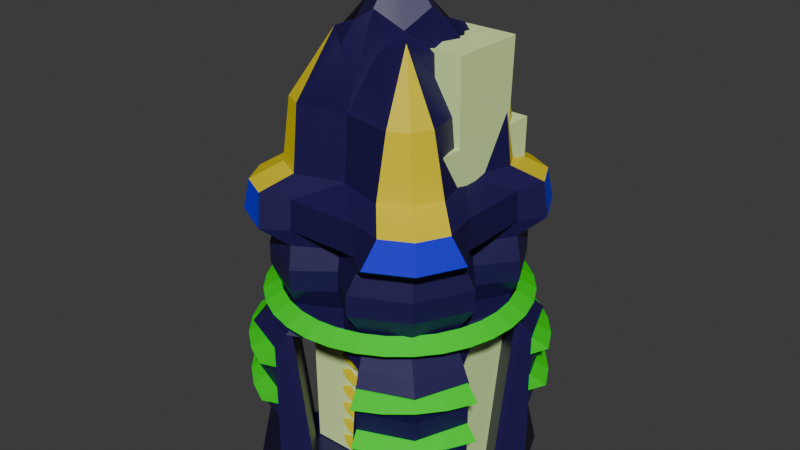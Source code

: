 # Source: tower_1.blend  (saved by Blender 4.2.66; exported with 4.5.12 LTS)
import bpy
from mathutils import Matrix  # noqa: F401  (used for matrix-valued properties, if any)

bpy.ops.wm.read_factory_settings(use_empty=True)
scene = bpy.context.scene
scene.name = 'c_claidheamohmor'

# ---- collections
col_collection = bpy.data.collections.new('Collection'); scene.collection.children.link(col_collection)

# ---- materials (node trees are filled in below, after node groups)
mat_glow_inner = bpy.data.materials.new('glow_inner')
mat_glow_inner.use_transparent_shadow = False
mat_glow_inner.diffuse_color = (0.8878, 0.8878, 0.8878, 1.0)
mat_blue_test = bpy.data.materials.new('blue_test')
mat_blue_test.use_transparent_shadow = False
mat_blue = bpy.data.materials.new('blue')
mat_blue.use_transparent_shadow = False
mat_c_frying_pan_gold = bpy.data.materials.new('c_frying_pan_gold')
mat_c_frying_pan_gold.use_transparent_shadow = False
mat_black = bpy.data.materials.new('black')
mat_crystal_ball_glass = bpy.data.materials.new('crystal_ball_glass')
mat_crystal_ball_glass.use_transparent_shadow = False
mat_moon_gravel_crystal = bpy.data.materials.new('moon_gravel_crystal')
mat_urban_skybuilding005 = bpy.data.materials.new('urban_skybuilding005')
mat_urban_skybuilding005.diffuse_color = (0.7527, 0.9678, 0.4131, 1.0)

# ---- material node trees
mat_blue_test.use_nodes = True; mat_blue_test.node_tree.nodes.clear()
_N = mat_blue_test.node_tree.nodes; _L = mat_blue_test.node_tree.links
n0 = _N.new('ShaderNodeBsdfPrincipled'); n0.name = 'Principled BSDF'; n0.location = (10, 300)
n1 = _N.new('ShaderNodeOutputMaterial'); n1.name = 'Material Output'; n1.location = (300, 300)
_L.new(n0.outputs[0], n1.inputs[0])
n1.is_active_output = True
mat_blue.use_nodes = True; mat_blue.node_tree.nodes.clear()
_N = mat_blue.node_tree.nodes; _L = mat_blue.node_tree.links
n0 = _N.new('ShaderNodeBsdfPrincipled'); n0.name = 'Principled BSDF'; n0.location = (10, 300)
n0.inputs[0].default_value = (0.01191, 0.006285, 0.8001, 1.0)
n1 = _N.new('ShaderNodeOutputMaterial'); n1.name = 'Material Output'; n1.location = (300, 300)
_L.new(n0.outputs[0], n1.inputs[0])
n1.is_active_output = True
mat_c_frying_pan_gold.use_nodes = True; mat_c_frying_pan_gold.node_tree.nodes.clear()
_N = mat_c_frying_pan_gold.node_tree.nodes; _L = mat_c_frying_pan_gold.node_tree.links
n0 = _N.new('ShaderNodeBsdfPrincipled'); n0.name = 'Principled BSDF'; n0.location = (10, 300)
n0.inputs[0].default_value = (0.8004, 0.6354, 0.0, 1.0)
n1 = _N.new('ShaderNodeOutputMaterial'); n1.name = 'Material Output'; n1.location = (300, 300)
_L.new(n0.outputs[0], n1.inputs[0])
n1.is_active_output = True
mat_black.use_nodes = True; mat_black.node_tree.nodes.clear()
_N = mat_black.node_tree.nodes; _L = mat_black.node_tree.links
n0 = _N.new('ShaderNodeBsdfPrincipled'); n0.name = 'Principled BSDF'; n0.location = (10, 300)
n0.inputs[0].default_value = (0.0, 0.0, 0.0, 1.0)
n1 = _N.new('ShaderNodeOutputMaterial'); n1.name = 'Material Output'; n1.location = (300, 300)
_L.new(n0.outputs[0], n1.inputs[0])
n1.is_active_output = True
mat_crystal_ball_glass.use_nodes = True; mat_crystal_ball_glass.node_tree.nodes.clear()
_N = mat_crystal_ball_glass.node_tree.nodes; _L = mat_crystal_ball_glass.node_tree.links
n0 = _N.new('ShaderNodeBsdfPrincipled'); n0.name = 'Principled BSDF'; n0.location = (10, 300)
n0.inputs[0].default_value = (0.00152, 0.8005, 0.002361, 1.0)
n1 = _N.new('ShaderNodeOutputMaterial'); n1.name = 'Material Output'; n1.location = (300, 300)
_L.new(n0.outputs[0], n1.inputs[0])
n1.is_active_output = True
mat_moon_gravel_crystal.use_nodes = True; mat_moon_gravel_crystal.node_tree.nodes.clear()
_N = mat_moon_gravel_crystal.node_tree.nodes; _L = mat_moon_gravel_crystal.node_tree.links
n0 = _N.new('ShaderNodeBsdfPrincipled'); n0.name = 'Principled BSDF'; n0.location = (10, 300)
n0.inputs[0].default_value = (0.01188, 0.005112, 0.07958, 1.0)
n1 = _N.new('ShaderNodeOutputMaterial'); n1.name = 'Material Output'; n1.location = (300, 300)
_L.new(n0.outputs[0], n1.inputs[0])
n1.is_active_output = True

# ---- world
world_world = bpy.data.worlds.new('World'); scene.world = world_world
world_world.use_nodes = True; world_world.node_tree.nodes.clear()
_N = world_world.node_tree.nodes; _L = world_world.node_tree.links
n0 = _N.new('ShaderNodeOutputWorld'); n0.name = 'World Output'; n0.location = (300, 300)
n1 = _N.new('ShaderNodeBackground'); n1.name = 'Background'; n1.location = (10, 300)
n1.inputs[0].default_value = (0.05088, 0.05088, 0.05088, 1.0)
_L.new(n1.outputs[0], n0.inputs[0])
n0.is_active_output = True
world_world.color = (0.05088, 0.05088, 0.05088)
world_world.use_sun_shadow = False
world_world.sun_shadow_jitter_overblur = 0.0

# ---- meshes
me_red = bpy.data.meshes.new('red')
me_red.from_pydata([(38.85, 38.85, 97.64), (0.0, 38.85, 87.64), (0.0, 0.0, -0.05132), (38.85, 0.0, 87.64), (48.61, 48.61, -0.2746), (38.85, 38.85, 87.64), (0.0, 43.73, 2.294), (48.61, 48.61, 76.95), (0.0, 0.0, -0.2746), (38.85, 0.0, 97.64), (0.0, 38.85, 97.64), (0.0, 0.0, 206.3), (24.31, 58.61, 76.95), (58.61, 24.31, 76.95), (19.43, 48.85, 87.64), (48.85, 19.43, 87.64), (0.0, 43.73, 82.29), (43.73, 43.73, 82.29), (43.73, 0.0, 82.29), (53.73, 21.87, 82.29), (24.31, 58.61, -0.05132), (58.61, 24.31, -0.05132), (24.31, 58.61, 38.45), (48.61, 48.61, 38.34), (58.61, 24.31, 38.45), (24.38, 58.68, 47.45), (48.68, 48.68, 47.34), (58.68, 24.38, 47.45), (24.31, 58.61, 55.45), (48.61, 48.61, 55.34), (58.61, 24.31, 55.45), (24.38, 58.68, 64.45), (48.68, 48.68, 64.34), (58.68, 24.38, 64.45), (43.73, 0.0, 2.294), (12.15, 51.17, 1.121), (19.43, 48.85, 97.64), (48.85, 19.43, 97.64), (41.76, 41.76, 107.6), (41.76, 0.0, 107.6), (0.0, 41.76, 107.6), (16.49, 54.76, 107.6), (54.76, 16.49, 107.6), (41.76, 41.76, 117.6), (41.76, 0.0, 117.6), (0.0, 41.76, 117.6), (16.49, 54.76, 117.6), (54.76, 16.49, 117.6), (49.05, 49.05, 135.6), (39.99, 0.0, 127.6), (0.0, 39.99, 127.6), (28.96, 59.5, 135.7), (59.5, 28.96, 135.7), (47.04, 47.04, 149.6), (36.1, 0.0, 157.6), (0.0, 36.1, 157.6), (33.24, 54.2, 149.6), (54.2, 33.24, 149.6), (33.45, 33.45, 187.6), (33.45, 0.0, 187.6), (0.0, 33.45, 187.6), (24.54, 38.04, 187.6), (38.04, 24.54, 187.6), (63.15, 0.0, 94.39), (54.73, 0.0, 99.24), (54.73, 0.0, 89.53), (61.93, 12.32, 94.39), (53.68, 10.68, 99.24), (53.68, 10.68, 89.53), (58.34, 24.16, 94.39), (50.56, 20.94, 99.24), (50.56, 20.94, 89.53), (52.5, 35.08, 94.39), (45.51, 30.41, 99.24), (45.51, 30.41, 89.53), (44.65, 44.65, 94.39), (38.7, 38.7, 99.24), (38.7, 38.7, 89.53), (35.08, 52.5, 94.39), (30.41, 45.51, 99.24), (30.41, 45.51, 89.53), (24.16, 58.34, 94.39), (20.94, 50.56, 99.24), (20.94, 50.56, 89.53), (12.32, 61.93, 94.39), (10.68, 53.68, 99.24), (10.68, 53.68, 89.53), (0.0, 63.15, 94.39), (0.0, 54.73, 99.24), (0.0, 54.73, 89.53), (65.75, 27.24, 70.94), (56.99, 23.61, 76.41), (56.99, 23.61, 65.46), (59.18, 39.54, 70.94), (51.29, 34.27, 76.41), (51.29, 34.27, 65.46), (50.32, 50.32, 70.94), (43.62, 43.62, 76.41), (43.62, 43.62, 65.46), (39.54, 59.18, 70.94), (34.27, 51.29, 76.41), (34.27, 51.29, 65.46), (27.24, 65.75, 70.94), (23.61, 56.99, 76.41), (23.61, 56.99, 65.46), (65.75, 27.24, 50.73), (56.99, 23.61, 56.21), (56.99, 23.61, 45.26), (59.18, 39.54, 50.73), (51.29, 34.27, 56.21), (51.29, 34.27, 45.26), (50.32, 50.32, 50.73), (43.62, 43.62, 56.21), (43.62, 43.62, 45.26), (39.54, 59.18, 50.73), (34.27, 51.29, 56.21), (34.27, 51.29, 45.26), (27.24, 65.75, 50.73), (23.61, 56.99, 56.21), (23.61, 56.99, 45.26), (28.21, 0.0, 8.337), (24.7, 0.0, 10.36), (24.7, 0.0, 6.311), (27.67, 5.504, 8.337), (24.23, 4.819, 10.36), (24.23, 4.819, 6.311), (26.06, 10.8, 8.337), (22.82, 9.452, 10.36), (22.82, 9.452, 6.311), (23.46, 15.67, 8.337), (20.54, 13.72, 10.36), (20.54, 13.72, 6.311), (19.95, 19.95, 8.337), (17.47, 17.47, 10.36), (17.47, 17.47, 6.311), (15.67, 23.46, 8.337), (13.72, 20.54, 10.36), (13.72, 20.54, 6.311), (10.8, 26.06, 8.337), (9.452, 22.82, 10.36), (9.452, 22.82, 6.311), (5.504, 27.67, 8.337), (4.819, 24.23, 10.36), (4.819, 24.23, 6.311), (0.0, 28.21, 8.337), (0.0, 24.7, 10.36), (0.0, 24.7, 6.311), (28.21, 0.0, 18.34), (24.7, 0.0, 20.36), (24.7, 0.0, 16.31), (27.67, 5.504, 18.34), (24.23, 4.819, 20.36), (24.23, 4.819, 16.31), (26.06, 10.8, 18.34), (22.82, 9.452, 20.36), (22.82, 9.452, 16.31), (23.46, 15.67, 18.34), (20.54, 13.72, 20.36), (20.54, 13.72, 16.31), (19.95, 19.95, 18.34), (17.47, 17.47, 20.36), (17.47, 17.47, 16.31), (15.67, 23.46, 18.34), (13.72, 20.54, 20.36), (13.72, 20.54, 16.31), (10.8, 26.06, 18.34), (9.452, 22.82, 20.36), (9.452, 22.82, 16.31), (5.504, 27.67, 18.34), (4.819, 24.23, 20.36), (4.819, 24.23, 16.31), (0.0, 28.21, 18.34), (0.0, 24.7, 20.36), (0.0, 24.7, 16.31), (28.21, 0.0, 28.34), (24.7, 0.0, 30.36), (24.7, 0.0, 26.31), (27.67, 5.504, 28.34), (24.23, 4.819, 30.36), (24.23, 4.819, 26.31), (26.06, 10.8, 28.34), (22.82, 9.452, 30.36), (22.82, 9.452, 26.31), (23.46, 15.67, 28.34), (20.54, 13.72, 30.36), (20.54, 13.72, 26.31), (19.95, 19.95, 28.34), (17.47, 17.47, 30.36), (17.47, 17.47, 26.31), (15.67, 23.46, 28.34), (13.72, 20.54, 30.36), (13.72, 20.54, 26.31), (10.8, 26.06, 28.34), (9.452, 22.82, 30.36), (9.452, 22.82, 26.31), (5.504, 27.67, 28.34), (4.819, 24.23, 30.36), (4.819, 24.23, 26.31), (0.0, 28.21, 28.34), (0.0, 24.7, 30.36), (0.0, 24.7, 26.31), (28.21, 0.0, 38.34), (24.7, 0.0, 40.36), (24.7, 0.0, 36.31), (27.67, 5.504, 38.34), (24.23, 4.819, 40.36), (24.23, 4.819, 36.31), (26.06, 10.8, 38.34), (22.82, 9.452, 40.36), (22.82, 9.452, 36.31), (23.46, 15.67, 38.34), (20.54, 13.72, 40.36), (20.54, 13.72, 36.31), (19.95, 19.95, 38.34), (17.47, 17.47, 40.36), (17.47, 17.47, 36.31), (15.67, 23.46, 38.34), (13.72, 20.54, 40.36), (13.72, 20.54, 36.31), (10.8, 26.06, 38.34), (9.452, 22.82, 40.36), (9.452, 22.82, 36.31), (5.504, 27.67, 38.34), (4.819, 24.23, 40.36), (4.819, 24.23, 36.31), (0.0, 28.21, 38.34), (0.0, 24.7, 40.36), (0.0, 24.7, 36.31), (28.21, 0.0, 48.34), (24.7, 0.0, 50.36), (24.7, 0.0, 46.31), (27.67, 5.504, 48.34), (24.23, 4.819, 50.36), (24.23, 4.819, 46.31), (26.06, 10.8, 48.34), (22.82, 9.452, 50.36), (22.82, 9.452, 46.31), (23.46, 15.67, 48.34), (20.54, 13.72, 50.36), (20.54, 13.72, 46.31), (19.95, 19.95, 48.34), (17.47, 17.47, 50.36), (17.47, 17.47, 46.31), (15.67, 23.46, 48.34), (13.72, 20.54, 50.36), (13.72, 20.54, 46.31), (10.8, 26.06, 48.34), (9.452, 22.82, 50.36), (9.452, 22.82, 46.31), (5.504, 27.67, 48.34), (4.819, 24.23, 50.36), (4.819, 24.23, 46.31), (0.0, 28.21, 48.34), (0.0, 24.7, 50.36), (0.0, 24.7, 46.31), (28.21, 0.0, 58.34), (24.7, 0.0, 60.36), (24.7, 0.0, 56.31), (27.67, 5.504, 58.34), (24.23, 4.819, 60.36), (24.23, 4.819, 56.31), (26.06, 10.8, 58.34), (22.82, 9.452, 60.36), (22.82, 9.452, 56.31), (23.46, 15.67, 58.34), (20.54, 13.72, 60.36), (20.54, 13.72, 56.31), (19.95, 19.95, 58.34), (17.47, 17.47, 60.36), (17.47, 17.47, 56.31), (15.67, 23.46, 58.34), (13.72, 20.54, 60.36), (13.72, 20.54, 56.31), (10.8, 26.06, 58.34), (9.452, 22.82, 60.36), (9.452, 22.82, 56.31), (5.504, 27.67, 58.34), (4.819, 24.23, 60.36), (4.819, 24.23, 56.31), (0.0, 28.21, 58.34), (0.0, 24.7, 60.36), (0.0, 24.7, 56.31), (51.62, 19.76, 82.61), (19.76, 51.62, 82.61), (28.21, 0.0, 68.34), (24.7, 0.0, 70.36), (24.7, 0.0, 66.31), (27.67, 5.504, 68.34), (24.23, 4.819, 70.36), (24.23, 4.819, 66.31), (26.06, 10.8, 68.34), (22.82, 9.452, 70.36), (22.82, 9.452, 66.31), (23.46, 15.67, 68.34), (20.54, 13.72, 70.36), (20.54, 13.72, 66.31), (19.95, 19.95, 68.34), (17.47, 17.47, 70.36), (17.47, 17.47, 66.31), (15.67, 23.46, 68.34), (13.72, 20.54, 70.36), (13.72, 20.54, 66.31), (10.8, 26.06, 68.34), (9.452, 22.82, 70.36), (9.452, 22.82, 66.31), (5.504, 27.67, 68.34), (4.819, 24.23, 70.36), (4.819, 24.23, 66.31), (0.0, 28.21, 68.34), (0.0, 24.7, 70.36), (0.0, 24.7, 66.31), (49.06, 10.04, 1.44), (10.04, 49.06, 1.44), (28.21, 0.0, 78.34), (24.7, 0.0, 80.36), (24.7, 0.0, 76.31), (27.67, 5.504, 78.34), (24.23, 4.819, 80.36), (24.23, 4.819, 76.31), (26.06, 10.8, 78.34), (22.82, 9.452, 80.36), (22.82, 9.452, 76.31), (23.46, 15.67, 78.34), (20.54, 13.72, 80.36), (20.54, 13.72, 76.31), (19.95, 19.95, 78.34), (17.47, 17.47, 80.36), (17.47, 17.47, 76.31), (15.67, 23.46, 78.34), (13.72, 20.54, 80.36), (13.72, 20.54, 76.31), (10.8, 26.06, 78.34), (9.452, 22.82, 80.36), (9.452, 22.82, 76.31), (5.504, 27.67, 78.34), (4.819, 24.23, 80.36), (4.819, 24.23, 76.31), (0.0, 28.21, 78.34), (0.0, 24.7, 80.36), (0.0, 24.7, 76.31), (51.17, 12.15, 1.121), (21.87, 53.73, 82.29), (19.22, 19.22, 217.6), (0.0, 0.0, 247.6), (0.0, 16.73, 227.6), (16.73, 0.0, 227.6), (26.34, 9.611, 212.6), (9.611, 26.34, 212.6), (13.17, 13.17, 220.1), (39.99, 39.99, 127.6), (50.87, 18.86, 127.6), (18.86, 50.87, 127.6), (17.76, 51.45, 135.4), (36.1, 36.1, 157.6), (51.45, 17.76, 135.4), (42.76, 23.15, 157.6), (23.15, 42.76, 157.6), (17.22, 50.89, 149.9), (50.89, 17.22, 149.9), (51.45, 0.0, 135.4), (50.89, 0.0, 149.9), (0.0, 51.45, 135.4), (0.0, 50.89, 149.9), (0.0, 0.0, 157.6)], [(23, 4), (18, 34), (16, 6), (12, 22), (7, 23), (13, 24)], [(27, 26, 25), (24, 22, 23), (4, 20, 2, 8), (341, 17, 7, 12), (4, 8, 2, 21), (15, 5, 0, 37), (3, 15, 37, 9), (14, 1, 10, 36), (17, 19, 13, 7), (5, 15, 19, 17), (15, 3, 18, 19), (6, 8, 2, 20, 35), (1, 14, 341, 16), (14, 5, 17, 341), (23, 26, 27, 24), (22, 25, 26, 23), (33, 32, 31), (30, 28, 29), (29, 32, 33, 30), (28, 31, 32, 29), (34, 340, 21, 2, 8), (19, 340, 21, 13), (12, 20, 35, 341), (5, 14, 36, 0), (9, 37, 42, 39), (37, 0, 38, 42), (0, 36, 41, 38), (36, 10, 40, 41), (39, 42, 47, 44), (42, 38, 43, 47), (38, 41, 46, 43), (41, 40, 45, 46), (44, 47, 350, 49), (47, 43, 349, 350), (43, 46, 351, 349), (46, 45, 50, 351), (354, 52, 57, 358), (52, 48, 53, 57), (48, 51, 56, 53), (51, 352, 357, 56), (353, 356, 61, 58), (356, 55, 60, 61), (54, 355, 62, 59), (355, 353, 58, 62), (63, 66, 67, 64), (64, 67, 68, 65), (65, 68, 66, 63), (66, 69, 70, 67), (67, 70, 71, 68), (68, 71, 69, 66), (69, 72, 73, 70), (70, 73, 74, 71), (71, 74, 72, 69), (72, 75, 76, 73), (73, 76, 77, 74), (74, 77, 75, 72), (75, 78, 79, 76), (76, 79, 80, 77), (77, 80, 78, 75), (78, 81, 82, 79), (79, 82, 83, 80), (80, 83, 81, 78), (81, 84, 85, 82), (82, 85, 86, 83), (83, 86, 84, 81), (84, 87, 88, 85), (85, 88, 89, 86), (86, 89, 87, 84), (90, 93, 94, 91), (91, 94, 95, 92), (92, 95, 93, 90), (93, 96, 97, 94), (94, 97, 98, 95), (95, 98, 96, 93), (96, 99, 100, 97), (97, 100, 101, 98), (98, 101, 99, 96), (99, 102, 103, 100), (100, 103, 104, 101), (101, 104, 102, 99), (105, 108, 109, 106), (106, 109, 110, 107), (107, 110, 108, 105), (108, 111, 112, 109), (109, 112, 113, 110), (110, 113, 111, 108), (111, 114, 115, 112), (112, 115, 116, 113), (113, 116, 114, 111), (114, 117, 118, 115), (115, 118, 119, 116), (116, 119, 117, 114), (118, 117, 119), (103, 102, 104), (91, 92, 90), (106, 107, 105), (120, 123, 124, 121), (121, 124, 125, 122), (122, 125, 123, 120), (123, 126, 127, 124), (124, 127, 128, 125), (125, 128, 126, 123), (126, 129, 130, 127), (127, 130, 131, 128), (128, 131, 129, 126), (129, 132, 133, 130), (130, 133, 134, 131), (131, 134, 132, 129), (132, 135, 136, 133), (133, 136, 137, 134), (134, 137, 135, 132), (135, 138, 139, 136), (136, 139, 140, 137), (137, 140, 138, 135), (138, 141, 142, 139), (139, 142, 143, 140), (140, 143, 141, 138), (141, 144, 145, 142), (142, 145, 146, 143), (143, 146, 144, 141), (147, 150, 151, 148), (148, 151, 152, 149), (149, 152, 150, 147), (150, 153, 154, 151), (151, 154, 155, 152), (152, 155, 153, 150), (153, 156, 157, 154), (154, 157, 158, 155), (155, 158, 156, 153), (156, 159, 160, 157), (157, 160, 161, 158), (158, 161, 159, 156), (159, 162, 163, 160), (160, 163, 164, 161), (161, 164, 162, 159), (162, 165, 166, 163), (163, 166, 167, 164), (164, 167, 165, 162), (165, 168, 169, 166), (166, 169, 170, 167), (167, 170, 168, 165), (168, 171, 172, 169), (169, 172, 173, 170), (170, 173, 171, 168), (174, 177, 178, 175), (175, 178, 179, 176), (176, 179, 177, 174), (177, 180, 181, 178), (178, 181, 182, 179), (179, 182, 180, 177), (180, 183, 184, 181), (181, 184, 185, 182), (182, 185, 183, 180), (183, 186, 187, 184), (184, 187, 188, 185), (185, 188, 186, 183), (186, 189, 190, 187), (187, 190, 191, 188), (188, 191, 189, 186), (189, 192, 193, 190), (190, 193, 194, 191), (191, 194, 192, 189), (192, 195, 196, 193), (193, 196, 197, 194), (194, 197, 195, 192), (195, 198, 199, 196), (196, 199, 200, 197), (197, 200, 198, 195), (201, 204, 205, 202), (202, 205, 206, 203), (203, 206, 204, 201), (204, 207, 208, 205), (205, 208, 209, 206), (206, 209, 207, 204), (207, 210, 211, 208), (208, 211, 212, 209), (209, 212, 210, 207), (210, 213, 214, 211), (211, 214, 215, 212), (212, 215, 213, 210), (213, 216, 217, 214), (214, 217, 218, 215), (215, 218, 216, 213), (216, 219, 220, 217), (217, 220, 221, 218), (218, 221, 219, 216), (219, 222, 223, 220), (220, 223, 224, 221), (221, 224, 222, 219), (222, 225, 226, 223), (223, 226, 227, 224), (224, 227, 225, 222), (228, 231, 232, 229), (229, 232, 233, 230), (230, 233, 231, 228), (231, 234, 235, 232), (232, 235, 236, 233), (233, 236, 234, 231), (234, 237, 238, 235), (235, 238, 239, 236), (236, 239, 237, 234), (237, 240, 241, 238), (238, 241, 242, 239), (239, 242, 240, 237), (240, 243, 244, 241), (241, 244, 245, 242), (242, 245, 243, 240), (243, 246, 247, 244), (244, 247, 248, 245), (245, 248, 246, 243), (246, 249, 250, 247), (247, 250, 251, 248), (248, 251, 249, 246), (249, 252, 253, 250), (250, 253, 254, 251), (251, 254, 252, 249), (255, 258, 259, 256), (256, 259, 260, 257), (257, 260, 258, 255), (258, 261, 262, 259), (259, 262, 263, 260), (260, 263, 261, 258), (261, 264, 265, 262), (262, 265, 266, 263), (263, 266, 264, 261), (264, 267, 268, 265), (265, 268, 269, 266), (266, 269, 267, 264), (267, 270, 271, 268), (268, 271, 272, 269), (269, 272, 270, 267), (270, 273, 274, 271), (271, 274, 275, 272), (272, 275, 273, 270), (273, 276, 277, 274), (274, 277, 278, 275), (275, 278, 276, 273), (276, 279, 280, 277), (277, 280, 281, 278), (278, 281, 279, 276), (19, 282, 311, 340), (35, 312, 283, 341), (35, 341, 19, 340), (284, 287, 288, 285), (285, 288, 289, 286), (286, 289, 287, 284), (287, 290, 291, 288), (288, 291, 292, 289), (289, 292, 290, 287), (290, 293, 294, 291), (291, 294, 295, 292), (292, 295, 293, 290), (293, 296, 297, 294), (294, 297, 298, 295), (295, 298, 296, 293), (296, 299, 300, 297), (297, 300, 301, 298), (298, 301, 299, 296), (299, 302, 303, 300), (300, 303, 304, 301), (301, 304, 302, 299), (302, 305, 306, 303), (303, 306, 307, 304), (304, 307, 305, 302), (305, 308, 309, 306), (306, 309, 310, 307), (307, 310, 308, 305), (311, 282, 283, 312), (340, 35, 312, 311), (313, 316, 317, 314), (314, 317, 318, 315), (315, 318, 316, 313), (316, 319, 320, 317), (317, 320, 321, 318), (318, 321, 319, 316), (319, 322, 323, 320), (320, 323, 324, 321), (321, 324, 322, 319), (322, 325, 326, 323), (323, 326, 327, 324), (324, 327, 325, 322), (325, 328, 329, 326), (326, 329, 330, 327), (327, 330, 328, 325), (328, 331, 332, 329), (329, 332, 333, 330), (330, 333, 331, 328), (331, 334, 335, 332), (332, 335, 336, 333), (333, 336, 334, 331), (334, 337, 338, 335), (335, 338, 339, 336), (336, 339, 337, 334), (341, 19, 282, 283), (59, 62, 342, 346), (62, 58, 342), (58, 61, 342), (61, 60, 347, 342), (348, 346, 342, 347), (344, 348, 347, 60), (343, 345, 348, 344), (345, 59, 346, 348), (48, 52, 350, 349), (352, 51, 351, 50), (52, 354, 49, 350), (51, 48, 349, 351), (57, 53, 353, 355), (56, 357, 55, 356), (358, 57, 355, 54), (53, 56, 356, 353), (354, 49, 54, 358), (357, 55, 50, 352), (48, 51, 352, 50, 49, 354, 52), (56, 53, 57, 358, 54, 55, 357), (354, 358, 360, 359), (357, 352, 361, 362), (362, 55, 357), (50, 361, 352), (49, 354, 359), (360, 358, 54), (22, 24, 21, 4, 20), (18, 16, 283, 282), (1, 16, 18, 3, 9, 39, 44, 49, 50, 45, 40, 10), (54, 363, 55)])
me_red.polygons.foreach_set('material_index', [6, 6, 6, 6, 6, 6, 6, 6, 6, 6, 6, 6, 6, 6, 6, 6, 6, 6, 6, 6, 6, 6, 6, 6, 6, 6, 6, 6, 6, 6, 6, 6, 6, 6, 6, 6, 6, 2, 2, 6, 3, 6, 6, 3, 5, 5, 5, 5, 5, 5, 5, 5, 5, 5, 5, 5, 5, 5, 5, 5, 5, 5, 5, 5, 5, 5, 5, 5, 5, 5, 5, 5, 5, 5, 5, 5, 5, 5, 5, 5, 5, 5, 5, 5, 5, 5, 5, 5, 5, 5, 5, 5, 5, 5, 5, 5, 3, 3, 3, 3, 3, 3, 3, 3, 3, 3, 3, 3, 3, 3, 3, 3, 3, 3, 3, 3, 3, 3, 3, 3, 3, 3, 3, 3, 3, 3, 3, 3, 3, 3, 3, 3, 3, 3, 3, 3, 3, 3, 3, 3, 3, 3, 3, 3, 3, 3, 3, 3, 3, 3, 3, 3, 3, 3, 3, 3, 3, 3, 3, 3, 3, 3, 3, 3, 3, 3, 3, 3, 3, 3, 3, 3, 3, 3, 3, 3, 3, 3, 3, 3, 3, 3, 3, 3, 3, 3, 3, 3, 3, 3, 3, 3, 3, 3, 3, 3, 3, 3, 3, 3, 3, 3, 3, 3, 3, 3, 3, 3, 3, 3, 3, 3, 3, 3, 3, 3, 3, 3, 3, 3, 3, 3, 3, 3, 3, 3, 3, 3, 3, 3, 3, 3, 3, 3, 3, 3, 3, 3, 3, 3, 6, 6, 6, 3, 3, 3, 3, 3, 3, 3, 3, 3, 3, 3, 3, 3, 3, 3, 3, 3, 3, 3, 3, 3, 3, 3, 3, 6, 6, 3, 3, 3, 3, 3, 3, 3, 3, 3, 3, 3, 3, 3, 3, 3, 3, 3, 3, 3, 3, 3, 3, 3, 3, 6, 6, 3, 3, 6, 6, 6, 6, 6, 6, 6, 6, 6, 3, 6, 6, 3, 6, 6, 6, 6, 6, 6, 6, 6, 6, 6, 6, 6, 6, 6])
_uv = me_red.uv_layers.new(name='Float2')
_uv.uv.foreach_set('vector', [0.0, 0.0, 0.0, 0.0, 0.0, 0.0, 0.0, 0.0, 0.0, 0.0, 0.0, 0.0, 0.0, 0.0, 0.0, 0.0, 0.0, 0.0, 0.0, 0.0, -1.779, -5.35, -4.509, -5.233, -5.113, -5.36, -2.092, -5.475, 0.0, 0.0, 0.0, 0.0, 0.0, 0.0, 0.0, 0.0, -5.101, -1.58, -4.984, -4.004, -4.875, -3.734, -4.992, -1.309, -4.963, 0.4049, -5.08, -2.015, -4.946, -2.273, -4.829, 0.146, -1.89, -5.205, 0.5299, -5.088, 0.271, -4.954, -2.148, -5.071, -5.108, -4.634, -5.225, -1.904, -5.35, -2.217, -5.235, -5.237, -4.984, -4.005, -5.101, -1.579, -5.226, -1.894, -5.11, -4.606, -5.08, -2.016, -4.963, 0.4053, -5.088, 0.3902, -5.206, -2.305, 0.0, 0.0, 0.0, 0.0, 0.0, 0.0, 0.0, 0.0, 0.0, 0.0, 0.5303, -5.088, -1.891, -5.205, -2.18, -5.331, 0.5152, -5.213, -1.454, -5.226, -3.88, -5.109, -4.481, -5.235, -1.769, -5.351, 0.0, 0.0, 0.0, 0.0, 0.0, 0.0, 0.0, 0.0, 0.0, 0.0, 0.0, 0.0, 0.0, 0.0, 0.0, 0.0, 0.0, 0.0, 0.0, 0.0, 0.0, 0.0, 0.0, 0.0, 0.0, 0.0, 0.0, 0.0, 0.0, 0.0, 0.0, 0.0, 0.0, 0.0, 0.0, 0.0, 0.0, 0.0, 0.0, 0.0, 0.0, 0.0, 0.0, 0.0, 0.0, 0.0, 0.0, 0.0, 0.0, 0.0, 0.0, 0.0, 0.0, 0.0, -5.907, -2.369, -0.5274, -0.2016, -0.5988, -0.2704, -5.908, -2.554, -2.418, -6.044, -0.2567, -0.6125, -0.1892, -0.5399, -2.231, -6.046, -3.879, -5.109, -1.455, -5.226, -1.184, -5.117, -3.609, -5.0, -4.838, 0.1817, -4.97, -2.176, -4.829, -2.474, -4.719, -0.1905, -5.004, -1.339, -4.887, -3.763, -4.771, -3.632, -4.923, -0.4787, -3.638, -5.012, -1.214, -5.129, -0.3537, -5.048, -3.507, -4.896, -2.051, -5.095, 0.3067, -4.963, -0.06549, -4.844, -2.349, -4.954, -4.719, -0.1916, -4.829, -2.473, -4.716, -2.65, -4.605, -0.3679, -4.923, -0.4787, -4.771, -3.632, -4.676, -3.397, -4.828, -0.244, -3.507, -4.896, -0.3537, -5.048, -0.119, -4.953, -3.272, -4.801, -2.348, -4.954, -0.06656, -4.844, -0.2429, -4.73, -2.525, -4.841, -4.608, -0.3549, -4.727, -2.603, -4.606, -2.735, -4.492, -0.3952, -4.832, -0.2545, -4.68, -3.408, -4.59, -3.088, -4.717, -0.4511, -3.283, -4.805, -0.1295, -4.957, -0.3261, -4.842, -2.963, -4.715, -2.478, -4.852, -0.2299, -4.733, -0.2702, -4.617, -2.61, -4.731, -4.531, -2.68, -4.605, -4.11, -4.459, -4.46, -4.381, -2.742, -4.644, -0.8878, -4.523, -3.4, -4.402, -2.992, -4.485, -1.267, -3.275, -4.648, -0.7628, -4.769, -1.142, -4.61, -2.867, -4.527, -3.985, -4.73, -2.555, -4.656, -2.617, -4.506, -4.335, -4.584, -2.118, -4.458, -0.5029, -4.536, -0.2333, -4.256, -1.345, -4.203, -2.962, -4.417, -0.4409, -4.296, -0.6728, -3.987, -3.292, -4.11, -4.171, -0.5659, -4.292, -3.087, -3.985, -3.417, -3.862, -0.7978, -4.411, -0.6279, -4.333, -2.243, -4.078, -1.47, -4.131, -0.3583, 0.5005, 2.324, 0.5308, 2.324, 0.5287, 2.62, 0.5025, 2.62, 0.5018, -2.851, 0.5295, -2.851, 0.5295, -2.555, 0.5018, -2.555, 0.503, 1.604, 0.5282, 1.604, 0.5301, 1.899, 0.5011, 1.899, 0.5317, 2.324, 0.562, 2.324, 0.56, 2.62, 0.5338, 2.62, 0.533, -2.851, 0.5607, -2.851, 0.5607, -2.555, 0.533, -2.555, 0.5343, 1.604, 0.5595, 1.604, 0.5614, 1.899, 0.5324, 1.899, 0.563, 2.324, 0.5933, 2.324, 0.5912, 2.62, 0.565, 2.62, 0.5643, -2.851, 0.592, -2.851, 0.592, -2.555, 0.5643, -2.555, 0.5655, 1.604, 0.5907, 1.604, 0.5926, 1.899, 0.5636, 1.899, 0.5942, 2.324, 0.6245, 2.324, 0.6225, 2.62, 0.5963, 2.62, 0.5955, -2.851, 0.6232, -2.851, 0.6232, -2.555, 0.5955, -2.555, 0.5968, 1.604, 0.622, 1.604, 0.6239, 1.899, 0.5949, 1.899, 0.6255, 2.324, 0.6558, 2.324, 0.6537, 2.62, 0.6275, 2.62, 0.6268, -2.851, 0.6545, -2.851, 0.6545, -2.555, 0.6268, -2.555, 0.628, 1.604, 0.6532, 1.604, 0.6551, 1.899, 0.6261, 1.899, 0.6567, 2.324, 0.687, 2.324, 0.685, 2.62, 0.6588, 2.62, 0.658, -2.851, 0.6857, -2.851, 0.6857, -2.555, 0.658, -2.555, 0.6593, 1.604, 0.6845, 1.604, 0.6864, 1.899, 0.6574, 1.899, 0.688, 2.324, 0.7183, 2.324, 0.7162, 2.62, 0.69, 2.62, 0.6893, -2.851, 0.717, -2.851, 0.717, -2.555, 0.6893, -2.555, 0.6905, 1.604, 0.7157, 1.604, 0.7176, 1.899, 0.6886, 1.899, 0.7192, 2.324, 0.7495, 2.324, 0.7475, 2.62, 0.7213, 2.62, 0.7205, -2.851, 0.7482, -2.851, 0.7482, -2.555, 0.7205, -2.555, 0.7218, 1.604, 0.747, 1.604, 0.7489, 1.899, 0.7199, 1.899, 0.5611, 1.755, 0.5952, 1.755, 0.5929, 2.088, 0.5633, 2.088, 0.5625, -2.157, 0.5937, -2.157, 0.5937, -1.824, 0.5625, -1.824, 0.564, 1.418, 0.5923, 1.418, 0.5945, 1.751, 0.5618, 1.751, 0.5923, 1.755, 0.6264, 1.755, 0.6242, 2.088, 0.5946, 2.088, 0.5938, -2.157, 0.625, -2.157, 0.625, -1.824, 0.5938, -1.824, 0.5952, 1.418, 0.6235, 1.418, 0.6257, 1.751, 0.593, 1.751, 0.6236, 1.755, 0.6577, 1.755, 0.6554, 2.088, 0.6258, 2.088, 0.625, -2.157, 0.6562, -2.157, 0.6562, -1.824, 0.625, -1.824, 0.6265, 1.418, 0.6548, 1.418, 0.657, 1.751, 0.6243, 1.751, 0.6548, 1.755, 0.6889, 1.755, 0.6867, 2.088, 0.6571, 2.088, 0.6563, -2.157, 0.6875, -2.157, 0.6875, -1.824, 0.6563, -1.824, 0.6577, 1.418, 0.686, 1.418, 0.6882, 1.751, 0.6555, 1.751, 0.5611, 1.445, 0.5952, 1.445, 0.5929, 1.778, 0.5633, 1.778, 0.5625, -1.542, 0.5937, -1.542, 0.5937, -1.209, 0.5625, -1.209, 0.564, 1.109, 0.5923, 1.109, 0.5945, 1.442, 0.5618, 1.442, 0.5923, 1.445, 0.6264, 1.445, 0.6242, 1.778, 0.5946, 1.778, 0.5938, -1.542, 0.625, -1.542, 0.625, -1.209, 0.5938, -1.209, 0.5952, 1.109, 0.6235, 1.109, 0.6257, 1.442, 0.593, 1.442, 0.6236, 1.445, 0.6577, 1.445, 0.6554, 1.778, 0.6258, 1.778, 0.625, -1.542, 0.6562, -1.542, 0.6562, -1.209, 0.625, -1.209, 0.6265, 1.109, 0.6548, 1.109, 0.657, 1.442, 0.6243, 1.442, 0.6548, 1.445, 0.6889, 1.445, 0.6867, 1.778, 0.6571, 1.778, 0.6563, -1.542, 0.6875, -1.542, 0.6875, -1.209, 0.6563, -1.209, 0.6577, 1.109, 0.686, 1.109, 0.6882, 1.442, 0.6555, 1.442, 0.6875, -1.542, 0.6882, 1.06, 0.6875, -1.209, 0.6875, -2.157, 0.6882, 1.37, 0.6875, -1.824, 0.5625, -2.157, 0.5625, -1.824, 0.5618, 1.37, 0.5625, -1.542, 0.5625, -1.209, 0.5618, 1.06, 0.4979, 1.012, 0.5333, 1.012, 0.5309, 1.345, 0.5003, 1.345, 0.5, -0.6857, 0.5313, -0.6857, 0.5313, -0.3523, 0.5, -0.3523, 0.502, 0.6787, 0.5293, 0.6787, 0.5315, 1.012, 0.4997, 1.012, 0.5292, 1.012, 0.5646, 1.012, 0.5622, 1.345, 0.5316, 1.345, 0.5313, -0.6857, 0.5625, -0.6857, 0.5625, -0.3523, 0.5313, -0.3523, 0.5332, 0.6787, 0.5605, 0.6787, 0.5628, 1.012, 0.531, 1.012, 0.5604, 1.012, 0.5958, 1.012, 0.5934, 1.345, 0.5628, 1.345, 0.5625, -0.6857, 0.5938, -0.6857, 0.5938, -0.3523, 0.5625, -0.3523, 0.5645, 0.6787, 0.5918, 0.6787, 0.594, 1.012, 0.5622, 1.012, 0.5917, 1.012, 0.6271, 1.012, 0.6247, 1.345, 0.5941, 1.345, 0.5937, -0.6857, 0.625, -0.6857, 0.625, -0.3523, 0.5937, -0.3523, 0.5957, 0.6787, 0.623, 0.6787, 0.6253, 1.012, 0.5935, 1.012, 0.6229, 1.012, 0.6583, 1.012, 0.6559, 1.345, 0.6253, 1.345, 0.625, -0.6857, 0.6562, -0.6857, 0.6562, -0.3523, 0.625, -0.3523, 0.627, 0.6787, 0.6543, 0.6787, 0.6565, 1.012, 0.6247, 1.012, 0.6542, 1.012, 0.6896, 1.012, 0.6872, 1.345, 0.6566, 1.345, 0.6562, -0.6857, 0.6875, -0.6857, 0.6875, -0.3523, 0.6562, -0.3523, 0.6582, 0.6787, 0.6855, 0.6787, 0.6878, 1.012, 0.656, 1.012, 0.6854, 1.012, 0.7208, 1.012, 0.7184, 1.345, 0.6878, 1.345, 0.6875, -0.6857, 0.7187, -0.6857, 0.7187, -0.3523, 0.6875, -0.3523, 0.6895, 0.6787, 0.7168, 0.6787, 0.719, 1.012, 0.6872, 1.012, 0.7167, 1.012, 0.7521, 1.012, 0.7497, 1.345, 0.7191, 1.345, 0.7187, -0.6857, 0.75, -0.6857, 0.75, -0.3523, 0.7187, -0.3523, 0.7207, 0.6787, 0.748, 0.6787, 0.7503, 1.012, 0.7185, 1.012, 0.4982, 1.426, 0.533, 1.426, 0.5309, 1.76, 0.5003, 1.76, 0.5, -1.508, 0.5313, -1.508, 0.5313, -1.175, 0.5, -1.175, 0.5016, 1.093, 0.5296, 1.093, 0.5315, 1.426, 0.4997, 1.426, 0.5295, 1.426, 0.5643, 1.426, 0.5622, 1.76, 0.5316, 1.76, 0.5313, -1.508, 0.5625, -1.508, 0.5625, -1.175, 0.5313, -1.175, 0.5329, 1.093, 0.5609, 1.093, 0.5628, 1.426, 0.531, 1.426, 0.5607, 1.426, 0.5955, 1.426, 0.5934, 1.76, 0.5628, 1.76, 0.5625, -1.508, 0.5938, -1.508, 0.5937, -1.175, 0.5625, -1.175, 0.5641, 1.093, 0.5921, 1.093, 0.594, 1.426, 0.5622, 1.426, 0.592, 1.426, 0.6268, 1.426, 0.6247, 1.76, 0.5941, 1.76, 0.5937, -1.508, 0.625, -1.508, 0.625, -1.175, 0.5938, -1.175, 0.5954, 1.093, 0.6234, 1.093, 0.6253, 1.426, 0.5935, 1.426, 0.6232, 1.426, 0.658, 1.426, 0.6559, 1.76, 0.6253, 1.76, 0.625, -1.508, 0.6563, -1.508, 0.6562, -1.175, 0.625, -1.175, 0.6266, 1.093, 0.6546, 1.093, 0.6565, 1.426, 0.6247, 1.426, 0.6545, 1.426, 0.6893, 1.426, 0.6872, 1.76, 0.6566, 1.76, 0.6562, -1.508, 0.6875, -1.508, 0.6875, -1.175, 0.6563, -1.175, 0.6579, 1.093, 0.6859, 1.093, 0.6878, 1.426, 0.656, 1.426, 0.6857, 1.426, 0.7205, 1.426, 0.7184, 1.76, 0.6878, 1.76, 0.6875, -1.508, 0.7188, -1.508, 0.7187, -1.175, 0.6875, -1.175, 0.6891, 1.093, 0.7171, 1.093, 0.719, 1.426, 0.6872, 1.426, 0.717, 1.426, 0.7518, 1.426, 0.7497, 1.76, 0.7191, 1.76, 0.7188, -1.508, 0.75, -1.508, 0.75, -1.175, 0.7187, -1.175, 0.7204, 1.093, 0.7484, 1.093, 0.7503, 1.426, 0.7185, 1.426, 0.4982, 1.84, 0.5331, 1.84, 0.5309, 2.174, 0.5003, 2.174, 0.5, -2.331, 0.5313, -2.331, 0.5313, -1.997, 0.5, -1.997, 0.5017, 1.507, 0.5296, 1.507, 0.5315, 1.84, 0.4997, 1.84, 0.5294, 1.84, 0.5643, 1.84, 0.5622, 2.174, 0.5316, 2.174, 0.5313, -2.331, 0.5625, -2.331, 0.5625, -1.997, 0.5313, -1.997, 0.5329, 1.507, 0.5608, 1.507, 0.5628, 1.84, 0.531, 1.84, 0.5607, 1.84, 0.5956, 1.84, 0.5934, 2.174, 0.5628, 2.174, 0.5625, -2.331, 0.5938, -2.331, 0.5938, -1.997, 0.5625, -1.997, 0.5642, 1.507, 0.5921, 1.507, 0.594, 1.84, 0.5622, 1.84, 0.5919, 1.84, 0.6268, 1.84, 0.6247, 2.174, 0.5941, 2.174, 0.5937, -2.331, 0.625, -2.331, 0.625, -1.997, 0.5937, -1.997, 0.5954, 1.507, 0.6233, 1.507, 0.6253, 1.84, 0.5935, 1.84, 0.6232, 1.84, 0.6581, 1.84, 0.6559, 2.174, 0.6253, 2.174, 0.625, -2.331, 0.6563, -2.331, 0.6563, -1.997, 0.625, -1.997, 0.6267, 1.507, 0.6546, 1.507, 0.6565, 1.84, 0.6247, 1.84, 0.6544, 1.84, 0.6893, 1.84, 0.6872, 2.174, 0.6566, 2.174, 0.6562, -2.331, 0.6875, -2.331, 0.6875, -1.997, 0.6562, -1.997, 0.6579, 1.507, 0.6858, 1.507, 0.6878, 1.84, 0.656, 1.84, 0.6857, 1.84, 0.7206, 1.84, 0.7184, 2.174, 0.6878, 2.174, 0.6875, -2.331, 0.7188, -2.331, 0.7188, -1.997, 0.6875, -1.997, 0.6892, 1.507, 0.7171, 1.507, 0.719, 1.84, 0.6872, 1.84, 0.7169, 1.84, 0.7518, 1.84, 0.7497, 2.174, 0.7191, 2.174, 0.7187, -2.331, 0.75, -2.331, 0.75, -1.997, 0.7187, -1.997, 0.7204, 1.507, 0.7483, 1.507, 0.7503, 1.84, 0.7185, 1.84, 0.4982, 2.255, 0.5331, 2.255, 0.5309, 2.588, 0.5003, 2.588, 0.5, -3.153, 0.5313, -3.153, 0.5313, -2.82, 0.5, -2.82, 0.5017, 1.921, 0.5296, 1.921, 0.5315, 2.255, 0.4997, 2.255, 0.5294, 2.255, 0.5643, 2.255, 0.5622, 2.588, 0.5316, 2.588, 0.5313, -3.153, 0.5625, -3.153, 0.5625, -2.82, 0.5313, -2.82, 0.5329, 1.921, 0.5608, 1.921, 0.5628, 2.255, 0.531, 2.255, 0.5607, 2.255, 0.5956, 2.255, 0.5934, 2.588, 0.5628, 2.588, 0.5625, -3.153, 0.5938, -3.153, 0.5937, -2.82, 0.5625, -2.82, 0.5642, 1.921, 0.5921, 1.921, 0.594, 2.255, 0.5622, 2.255, 0.5919, 2.255, 0.6268, 2.255, 0.6247, 2.588, 0.5941, 2.588, 0.5937, -3.153, 0.625, -3.153, 0.625, -2.82, 0.5937, -2.82, 0.5954, 1.921, 0.6233, 1.921, 0.6253, 2.255, 0.5935, 2.255, 0.6232, 2.255, 0.6581, 2.255, 0.6559, 2.588, 0.6253, 2.588, 0.625, -3.153, 0.6563, -3.153, 0.6563, -2.82, 0.625, -2.82, 0.6267, 1.921, 0.6546, 1.921, 0.6565, 2.255, 0.6247, 2.255, 0.6544, 2.255, 0.6893, 2.255, 0.6872, 2.588, 0.6566, 2.588, 0.6562, -3.153, 0.6875, -3.153, 0.6875, -2.82, 0.6562, -2.82, 0.6579, 1.921, 0.6858, 1.921, 0.6878, 2.255, 0.656, 2.255, 0.6857, 2.255, 0.7206, 2.255, 0.7184, 2.588, 0.6878, 2.588, 0.6875, -3.153, 0.7188, -3.153, 0.7188, -2.82, 0.6875, -2.82, 0.6892, 1.921, 0.7171, 1.921, 0.719, 2.255, 0.6872, 2.255, 0.7169, 2.255, 0.7518, 2.255, 0.7497, 2.588, 0.7191, 2.588, 0.7187, -3.153, 0.75, -3.153, 0.75, -2.82, 0.7187, -2.82, 0.7204, 1.921, 0.7483, 1.921, 0.7503, 2.255, 0.7185, 2.255, 0.4982, 2.669, 0.5331, 2.669, 0.5309, 3.002, 0.5003, 3.002, 0.5, -3.975, 0.5313, -3.975, 0.5313, -3.642, 0.5, -3.642, 0.5017, 2.335, 0.5296, 2.335, 0.5315, 2.669, 0.4997, 2.669, 0.5294, 2.669, 0.5643, 2.669, 0.5622, 3.002, 0.5316, 3.002, 0.5313, -3.975, 0.5625, -3.975, 0.5625, -3.642, 0.5313, -3.642, 0.5329, 2.335, 0.5608, 2.335, 0.5628, 2.669, 0.531, 2.669, 0.5607, 2.669, 0.5956, 2.669, 0.5934, 3.002, 0.5628, 3.002, 0.5625, -3.975, 0.5938, -3.975, 0.5938, -3.642, 0.5625, -3.642, 0.5642, 2.335, 0.5921, 2.335, 0.594, 2.669, 0.5622, 2.669, 0.5919, 2.669, 0.6268, 2.669, 0.6247, 3.002, 0.5941, 3.002, 0.5937, -3.975, 0.625, -3.975, 0.625, -3.642, 0.5937, -3.642, 0.5954, 2.335, 0.6233, 2.335, 0.6253, 2.669, 0.5935, 2.669, 0.6232, 2.669, 0.6581, 2.669, 0.6559, 3.002, 0.6253, 3.002, 0.625, -3.975, 0.6563, -3.975, 0.6563, -3.642, 0.625, -3.642, 0.6267, 2.335, 0.6546, 2.335, 0.6565, 2.669, 0.6247, 2.669, 0.6544, 2.669, 0.6893, 2.669, 0.6872, 3.002, 0.6566, 3.002, 0.6562, -3.975, 0.6875, -3.975, 0.6875, -3.642, 0.6562, -3.642, 0.6579, 2.335, 0.6858, 2.335, 0.6878, 2.669, 0.656, 2.669, 0.6857, 2.669, 0.7206, 2.669, 0.7184, 3.002, 0.6878, 3.002, 0.6875, -3.975, 0.7188, -3.975, 0.7188, -3.642, 0.6875, -3.642, 0.6892, 2.335, 0.7171, 2.335, 0.719, 2.669, 0.6872, 2.669, 0.7169, 2.669, 0.7518, 2.669, 0.7497, 3.002, 0.7191, 3.002, 0.7188, -3.975, 0.75, -3.975, 0.75, -3.642, 0.7187, -3.642, 0.7204, 2.335, 0.7483, 2.335, 0.7503, 2.669, 0.7185, 2.669, 0.4982, 3.083, 0.5331, 3.083, 0.5309, 3.416, 0.5003, 3.416, 0.5, -4.798, 0.5313, -4.798, 0.5313, -4.465, 0.5, -4.465, 0.5017, 2.75, 0.5296, 2.75, 0.5315, 3.083, 0.4997, 3.083, 0.5294, 3.083, 0.5643, 3.083, 0.5622, 3.416, 0.5316, 3.416, 0.5313, -4.798, 0.5625, -4.798, 0.5625, -4.465, 0.5313, -4.465, 0.5329, 2.75, 0.5608, 2.75, 0.5628, 3.083, 0.531, 3.083, 0.5607, 3.083, 0.5956, 3.083, 0.5934, 3.416, 0.5628, 3.416, 0.5625, -4.798, 0.5938, -4.798, 0.5938, -4.465, 0.5625, -4.465, 0.5642, 2.75, 0.5921, 2.75, 0.594, 3.083, 0.5622, 3.083, 0.5919, 3.083, 0.6268, 3.083, 0.6247, 3.416, 0.5941, 3.416, 0.5937, -4.798, 0.625, -4.798, 0.625, -4.465, 0.5937, -4.465, 0.5954, 2.75, 0.6233, 2.75, 0.6253, 3.083, 0.5935, 3.083, 0.6232, 3.083, 0.6581, 3.083, 0.6559, 3.416, 0.6253, 3.416, 0.625, -4.798, 0.6563, -4.798, 0.6563, -4.465, 0.625, -4.465, 0.6267, 2.75, 0.6546, 2.75, 0.6565, 3.083, 0.6247, 3.083, 0.6544, 3.083, 0.6893, 3.083, 0.6872, 3.416, 0.6566, 3.416, 0.6562, -4.798, 0.6875, -4.798, 0.6875, -4.465, 0.6562, -4.465, 0.6579, 2.75, 0.6858, 2.75, 0.6878, 3.083, 0.656, 3.083, 0.6857, 3.083, 0.7206, 3.083, 0.7184, 3.416, 0.6878, 3.416, 0.6875, -4.798, 0.7188, -4.798, 0.7188, -4.465, 0.6875, -4.465, 0.6892, 2.75, 0.7171, 2.75, 0.719, 3.083, 0.6872, 3.083, 0.7169, 3.083, 0.7518, 3.083, 0.7497, 3.416, 0.7191, 3.416, 0.7188, -4.798, 0.75, -4.798, 0.75, -4.465, 0.7188, -4.465, 0.7204, 2.75, 0.7483, 2.75, 0.7503, 3.083, 0.7185, 3.083, -5.856, -2.322, -5.856, -2.322, -0.5379, -0.2133, -0.5379, -0.2133, -0.2006, -0.5506, -0.2006, -0.5506, -2.184, -5.993, -2.184, -5.993, -0.2352, -0.6454, -2.001, -5.49, -0.1841, -0.5051, 0.03379, 0.09273, 0.4982, 3.497, 0.5331, 3.497, 0.5309, 3.831, 0.5003, 3.831, 0.5, -5.62, 0.5313, -5.62, 0.5313, -5.287, 0.5, -5.287, 0.5017, 3.164, 0.5296, 3.164, 0.5315, 3.497, 0.4997, 3.497, 0.5294, 3.497, 0.5643, 3.497, 0.5622, 3.831, 0.5316, 3.831, 0.5313, -5.62, 0.5625, -5.62, 0.5625, -5.287, 0.5313, -5.287, 0.5329, 3.164, 0.5608, 3.164, 0.5628, 3.497, 0.531, 3.497, 0.5607, 3.497, 0.5956, 3.497, 0.5934, 3.831, 0.5628, 3.831, 0.5625, -5.62, 0.5938, -5.62, 0.5938, -5.287, 0.5625, -5.287, 0.5642, 3.164, 0.5921, 3.164, 0.594, 3.497, 0.5622, 3.497, 0.5919, 3.497, 0.6268, 3.497, 0.6247, 3.831, 0.5941, 3.831, 0.5937, -5.62, 0.625, -5.62, 0.625, -5.287, 0.5937, -5.287, 0.5954, 3.164, 0.6233, 3.164, 0.6253, 3.497, 0.5935, 3.497, 0.6232, 3.497, 0.6581, 3.497, 0.6559, 3.831, 0.6253, 3.831, 0.625, -5.62, 0.6563, -5.62, 0.6563, -5.287, 0.625, -5.287, 0.6267, 3.164, 0.6546, 3.164, 0.6565, 3.497, 0.6247, 3.497, 0.6544, 3.497, 0.6893, 3.497, 0.6872, 3.831, 0.6566, 3.831, 0.6562, -5.62, 0.6875, -5.62, 0.6875, -5.287, 0.6562, -5.287, 0.6579, 3.164, 0.6858, 3.164, 0.6878, 3.497, 0.656, 3.497, 0.6857, 3.497, 0.7206, 3.497, 0.7184, 3.831, 0.6878, 3.831, 0.6875, -5.62, 0.7188, -5.62, 0.7188, -5.287, 0.6875, -5.287, 0.6892, 3.164, 0.7171, 3.164, 0.719, 3.497, 0.6872, 3.497, 0.7169, 3.497, 0.7518, 3.497, 0.7497, 3.831, 0.7191, 3.831, 0.7188, -5.62, 0.75, -5.62, 0.75, -5.287, 0.7188, -5.287, 0.7204, 3.164, 0.7483, 3.164, 0.7503, 3.497, 0.7185, 3.497, -0.5968, -0.1573, -5.548, -2.632, -2.494, -5.686, -0.1446, -0.6095, 0.0, 0.0, 0.0, 0.0, 0.0, 0.0, 0.0, 0.0, 0.4982, 3.911, 0.5331, 3.911, 0.5309, 4.245, 0.5003, 4.245, 0.5, -6.443, 0.5313, -6.443, 0.5313, -6.109, 0.5, -6.109, 0.5017, 3.578, 0.5296, 3.578, 0.5315, 3.911, 0.4997, 3.911, 0.5294, 3.911, 0.5643, 3.911, 0.5622, 4.245, 0.5316, 4.245, 0.5313, -6.443, 0.5625, -6.443, 0.5625, -6.109, 0.5313, -6.109, 0.5329, 3.578, 0.5608, 3.578, 0.5628, 3.911, 0.531, 3.911, 0.5607, 3.911, 0.5956, 3.911, 0.5934, 4.245, 0.5628, 4.245, 0.5625, -6.443, 0.5938, -6.443, 0.5938, -6.109, 0.5625, -6.109, 0.5642, 3.578, 0.5921, 3.578, 0.594, 3.911, 0.5622, 3.911, 0.5919, 3.911, 0.6268, 3.911, 0.6247, 4.245, 0.5941, 4.245, 0.5937, -6.443, 0.625, -6.443, 0.625, -6.109, 0.5937, -6.109, 0.5954, 3.578, 0.6233, 3.578, 0.6253, 3.911, 0.5935, 3.911, 0.6232, 3.911, 0.6581, 3.911, 0.6559, 4.245, 0.6253, 4.245, 0.625, -6.443, 0.6563, -6.443, 0.6563, -6.109, 0.625, -6.109, 0.6267, 3.578, 0.6546, 3.578, 0.6565, 3.911, 0.6247, 3.911, 0.6544, 3.911, 0.6893, 3.911, 0.6872, 4.245, 0.6566, 4.245, 0.6562, -6.443, 0.6875, -6.443, 0.6875, -6.109, 0.6562, -6.109, 0.6579, 3.578, 0.6858, 3.578, 0.6878, 3.911, 0.656, 3.911, 0.6857, 3.911, 0.7206, 3.911, 0.7184, 4.245, 0.6878, 4.245, 0.6875, -6.443, 0.7188, -6.443, 0.7188, -6.109, 0.6875, -6.109, 0.6892, 3.578, 0.7171, 3.578, 0.719, 3.911, 0.6872, 3.911, 0.7169, 3.911, 0.7518, 3.911, 0.7497, 4.245, 0.7191, 4.245, 0.7188, -6.443, 0.75, -6.443, 0.75, -6.109, 0.7188, -6.109, 0.7204, 3.578, 0.7483, 3.578, 0.7503, 3.911, 0.7185, 3.911, -1.983, -5.443, -5.318, -2.108, -5.318, -2.108, -1.983, -5.443, -3.894, -0.1977, -4.002, -2.655, -3.688, 0.8044, -3.731, 0.8971, -4.172, -0.6268, -4.118, -1.739, -3.991, -1.52, -1.523, -4.247, -0.4113, -4.301, -0.8457, -4.143, -3.423, -4.169, -0.7876, -4.052, -2.538, -4.023, -3.823, -4.036, -1.318, -2.438, -2.942, -1.252, -2.402, -1.765, -1.264, -2.929, -0.5838, -2.062, -2.119, -1.002, -1.654, -1.931, -0.579, -3.798, -1.387, -0.6895, -2.413, -0.2799, -1.728, -1.311, -0.7357, -1.957, -1.389, -1.257, -3.607, -0.7704, -2.261, -1.324, -1.423, -1.698, -4.573, -3.529, -4.694, -1.016, -4.775, -0.5946, -4.648, -3.231, -2.61, -4.664, -4.086, -4.735, -2.588, -4.741, -0.2512, -4.626, -4.61, -4.211, -4.539, -2.735, -4.501, -0.3762, -4.616, -2.713, -0.8914, -4.819, -3.404, -4.698, -3.106, -4.773, -0.4696, -4.9, -4.532, -1.388, -4.449, -3.113, -4.383, -2.367, -4.461, -0.7517, -4.156, -4.62, -2.446, -4.542, -0.3869, -4.334, -2.906, -4.455, -4.416, -2.571, -4.495, -4.281, -4.33, -3.031, -4.209, -0.5119, -2.988, -4.574, -1.263, -4.657, -0.6267, -4.586, -2.242, -4.508, -4.523, -2.687, -4.494, -0.4038, -4.169, -0.5949, -4.369, -2.801, -2.676, -4.494, -0.4699, -4.294, -0.2788, -4.619, -2.562, -4.648, 0.0, 0.0, 0.0, 0.0, 0.0, 0.0, 0.0, 0.0, 0.0, 0.0, 0.0, 0.0, 0.0, 0.0, 0.0, 0.0, 0.0, 0.0, 0.0, 0.0, 0.0, 0.0, 0.0, 0.0, 0.0, 0.0, 0.0, 0.0, -4.53, -2.668, -4.38, -2.729, -4.314, -1.019, -4.462, -0.9047, -2.604, -4.505, -2.543, -4.655, -0.7797, -4.587, -0.8943, -4.439, -0.7203, -4.49, -0.2518, -4.347, -2.43, -4.557, -0.3424, -4.694, -0.903, -4.66, -2.706, -4.731, -4.569, -0.4674, -4.606, -2.831, -4.535, -1.028, -4.365, -0.8453, -4.432, -2.555, -4.222, -0.3768, 0.0, 0.0, 0.0, 0.0, 0.0, 0.0, 0.0, 0.0, 0.0, 0.0, -0.03972, -0.01193, -0.01106, -0.04059, -2.006, -5.472, -5.346, -2.132, 0.4786, -5.106, 0.8153, -5.709, -5.874, 0.7168, -5.165, 0.4364, -4.599, -0.05431, -4.693, -0.1995, -4.738, -0.1956, -5.033, 0.4296, -0.3368, 0.3311, 0.01472, -1.219, -0.05027, -4.849, 0.08632, -4.693, 0.0, 0.0, 0.0, 0.0, 0.0, 0.0])
me_red.materials.append(mat_glow_inner)
me_red.materials.append(mat_blue_test)
me_red.materials.append(mat_blue)
me_red.materials.append(mat_c_frying_pan_gold)
me_red.materials.append(mat_black)
me_red.materials.append(mat_crystal_ball_glass)
me_red.materials.append(mat_moon_gravel_crystal)
me_red.update()
me_red.normals_split_custom_set([tuple(v) for v in zip(*[iter([0.007805, 0.007805, 0.9999, 0.007805, 0.007805, 0.9999, 0.007805, 0.007805, 0.9999, 0.007839, 0.007839, 0.9999, 0.007787, 0.007761, 0.9999, 0.007761, 0.007787, 0.9999, 0.01436, -0.009763, 0.9998, 0.01436, -0.009763, 0.9998, 0.01436, -0.009763, 0.9998, 0.01436, -0.009763, 0.9998, 0.2661, 0.6143, 0.7429, 0.2661, 0.6143, 0.7429, 0.2661, 0.6143, 0.7429, 0.2661, 0.6143, 0.7429, -0.009763, 0.01436, 0.9998, -0.009763, 0.01436, 0.9998, -0.009763, 0.01436, 0.9998, -0.009763, 0.01436, 0.9998, 0.8891, 0.4577, 0.0, 0.8891, 0.4577, 0.0, 0.8891, 0.4577, 0.0, 0.8891, 0.4577, 0.0, 0.8891, -0.4577, 0.0, 0.8891, -0.4577, 0.0, 0.8891, -0.4577, 0.0, 0.8891, -0.4577, 0.0, -0.4577, 0.8891, 0.0, -0.4577, 0.8891, 0.0, -0.4577, 0.8891, 0.0, -0.4577, 0.8891, 0.0, 0.6143, 0.2661, 0.7429, 0.6143, 0.2661, 0.7429, 0.6143, 0.2661, 0.7429, 0.6143, 0.2661, 0.7429, 0.5994, 0.2903, 0.7459, 0.5994, 0.2903, 0.7459, 0.5994, 0.2903, 0.7459, 0.5994, 0.2903, 0.7459, 0.7297, -0.3534, 0.5854, 0.7297, -0.3534, 0.5854, 0.7297, -0.3534, 0.5854, 0.7297, -0.3534, 0.5854, 0.1191, -0.05317, 0.9915, 0.1191, -0.05317, 0.9915, 0.1191, -0.05317, 0.9915, 0.1191, -0.05317, 0.9915, 0.1191, -0.05317, 0.9915, -0.3534, 0.7297, 0.5854, -0.3534, 0.7297, 0.5854, -0.3534, 0.7297, 0.5854, -0.3534, 0.7297, 0.5854, 0.2903, 0.5994, 0.7459, 0.2903, 0.5994, 0.7459, 0.2903, 0.5994, 0.7459, 0.2903, 0.5994, 0.7459, 0.9248, 0.3804, -0.01019, 0.9248, 0.3804, -0.01019, 0.9248, 0.3804, -0.01019, 0.9248, 0.3804, -0.01019, 0.3804, 0.9248, -0.01019, 0.3804, 0.9248, -0.01019, 0.3804, 0.9248, -0.01019, 0.3804, 0.9248, -0.01019, 0.007805, 0.007805, 0.9999, 0.007805, 0.007805, 0.9999, 0.007805, 0.007805, 0.9999, -0.007805, -0.007805, -0.9999, -0.007805, -0.007805, -0.9999, -0.007805, -0.007805, -0.9999, 0.9248, 0.3804, -0.01019, 0.9248, 0.3804, -0.01019, 0.9248, 0.3804, -0.01019, 0.9248, 0.3804, -0.01019, 0.3804, 0.9248, -0.01019, 0.3804, 0.9248, -0.01019, 0.3804, 0.9248, -0.01019, 0.3804, 0.9248, -0.01019, -0.05317, 0.1191, 0.9915, -0.05317, 0.1191, 0.9915, -0.05317, 0.1191, 0.9915, -0.05317, 0.1191, 0.9915, -0.05317, 0.1191, 0.9915, 0.7697, -0.6378, 0.02671, 0.7697, -0.6378, 0.02671, 0.7697, -0.6378, 0.02671, 0.7697, -0.6378, 0.02671, -0.6378, 0.7697, 0.02671, -0.6378, 0.7697, 0.02671, -0.6378, 0.7697, 0.02671, -0.6378, 0.7697, 0.02671, 0.4577, 0.8891, 0.0, 0.4577, 0.8891, 0.0, 0.4577, 0.8891, 0.0, 0.4577, 0.8891, 0.0, 0.7679, -0.4918, -0.4105, 0.7679, -0.4918, -0.4105, 0.7679, -0.4918, -0.4105, 0.7679, -0.4918, -0.4105, 0.8281, 0.4263, -0.364, 0.8281, 0.4263, -0.364, 0.8281, 0.4263, -0.364, 0.8281, 0.4263, -0.364, 0.4263, 0.8281, -0.364, 0.4263, 0.8281, -0.364, 0.4263, 0.8281, -0.364, 0.4263, 0.8281, -0.364, -0.4918, 0.7679, -0.4105, -0.4918, 0.7679, -0.4105, -0.4918, 0.7679, -0.4105, -0.4918, 0.7679, -0.4105, 0.7852, -0.6193, 0.0, 0.7852, -0.6193, 0.0, 0.7852, -0.6193, 0.0, 0.7852, -0.6193, 0.0, 0.8891, 0.4577, 0.0, 0.8891, 0.4577, 0.0, 0.8891, 0.4577, 0.0, 0.8891, 0.4577, 0.0, 0.4577, 0.8891, 0.0, 0.4577, 0.8891, 0.0, 0.4577, 0.8891, 0.0, 0.4577, 0.8891, 0.0, -0.6193, 0.7852, 0.0, -0.6193, 0.7852, 0.0, -0.6193, 0.7852, 0.0, -0.6193, 0.7852, 0.0, 0.7935, -0.5361, 0.2881, 0.7935, -0.5361, 0.2881, 0.7935, -0.5361, 0.2881, 0.7935, -0.5361, 0.2881, 0.8649, 0.4452, 0.2316, 0.8649, 0.4452, 0.2316, 0.8649, 0.4452, 0.2316, 0.8649, 0.4452, 0.2316, 0.4452, 0.8649, 0.2316, 0.4452, 0.8649, 0.2316, 0.4452, 0.8649, 0.2316, 0.4452, 0.8649, 0.2316, -0.5361, 0.7935, 0.2881, -0.5361, 0.7935, 0.2881, -0.5361, 0.7935, 0.2881, -0.5361, 0.7935, 0.2881, 0.8972, -0.3748, 0.2335, 0.8972, -0.3748, 0.2335, 0.8972, -0.3748, 0.2335, 0.8972, -0.3748, 0.2335, 0.8709, 0.4529, 0.1909, 0.8709, 0.4529, 0.1909, 0.8709, 0.4529, 0.1909, 0.8709, 0.4529, 0.1909, 0.4529, 0.8709, 0.1909, 0.4529, 0.8709, 0.1909, 0.4529, 0.8709, 0.1909, 0.4529, 0.8709, 0.1909, -0.3748, 0.8972, 0.2335, -0.3748, 0.8972, 0.2335, -0.3748, 0.8972, 0.2335, -0.3748, 0.8972, 0.2335, 0.4545, 0.8829, 0.1178, 0.4545, 0.8829, 0.1178, 0.4545, 0.8829, 0.1178, 0.4545, 0.8829, 0.1178, -0.2278, 0.9658, 0.1238, -0.2278, 0.9658, 0.1238, -0.2278, 0.9658, 0.1238, -0.2278, 0.9658, 0.1238, 0.9658, -0.2278, 0.1238, 0.9658, -0.2278, 0.1238, 0.9658, -0.2278, 0.1238, 0.9658, -0.2278, 0.1238, 0.8829, 0.4545, 0.1178, 0.8829, 0.4545, 0.1178, 0.8829, 0.4545, 0.1178, 0.8829, 0.4545, 0.1178, 0.4994, 0.04919, 0.865, 0.4994, 0.04919, 0.865, 0.4994, 0.04919, 0.865, 0.4994, 0.04919, 0.865, -0.9952, -0.09802, 0.0, -0.9952, -0.09802, 0.0, -0.9952, -0.09802, 0.0, -0.9952, -0.09802, 0.0, 0.4994, 0.04919, -0.865, 0.4994, 0.04919, -0.865, 0.4994, 0.04919, -0.865, 0.4994, 0.04919, -0.865, 0.4802, 0.1457, 0.865, 0.4802, 0.1457, 0.865, 0.4802, 0.1457, 0.865, 0.4802, 0.1457, 0.865, -0.9569, -0.2903, 0.0, -0.9569, -0.2903, 0.0, -0.9569, -0.2903, 0.0, -0.9569, -0.2903, 0.0, 0.4802, 0.1457, -0.865, 0.4802, 0.1457, -0.865, 0.4802, 0.1457, -0.865, 0.4802, 0.1457, -0.865, 0.4426, 0.2366, 0.865, 0.4426, 0.2366, 0.865, 0.4426, 0.2366, 0.865, 0.4426, 0.2366, 0.865, -0.8819, -0.4714, 0.0, -0.8819, -0.4714, 0.0, -0.8819, -0.4714, 0.0, -0.8819, -0.4714, 0.0, 0.4426, 0.2366, -0.865, 0.4426, 0.2366, -0.865, 0.4426, 0.2366, -0.865, 0.4426, 0.2366, -0.865, 0.3879, 0.3183, 0.865, 0.3879, 0.3183, 0.865, 0.3879, 0.3183, 0.865, 0.3879, 0.3183, 0.865, -0.773, -0.6344, 0.0, -0.773, -0.6344, 0.0, -0.773, -0.6344, 0.0, -0.773, -0.6344, 0.0, 0.3879, 0.3183, -0.865, 0.3879, 0.3183, -0.865, 0.3879, 0.3183, -0.865, 0.3879, 0.3183, -0.865, 0.3183, 0.3879, 0.865, 0.3183, 0.3879, 0.865, 0.3183, 0.3879, 0.865, 0.3183, 0.3879, 0.865, -0.6344, -0.773, 0.0, -0.6344, -0.773, 0.0, -0.6344, -0.773, 0.0, -0.6344, -0.773, 0.0, 0.3183, 0.3879, -0.865, 0.3183, 0.3879, -0.865, 0.3183, 0.3879, -0.865, 0.3183, 0.3879, -0.865, 0.2366, 0.4426, 0.865, 0.2366, 0.4426, 0.865, 0.2366, 0.4426, 0.865, 0.2366, 0.4426, 0.865, -0.4714, -0.8819, 0.0, -0.4714, -0.8819, 0.0, -0.4714, -0.8819, 0.0, -0.4714, -0.8819, 0.0, 0.2366, 0.4426, -0.865, 0.2366, 0.4426, -0.865, 0.2366, 0.4426, -0.865, 0.2366, 0.4426, -0.865, 0.1457, 0.4802, 0.865, 0.1457, 0.4802, 0.865, 0.1457, 0.4802, 0.865, 0.1457, 0.4802, 0.865, -0.2903, -0.9569, 0.0, -0.2903, -0.9569, 0.0, -0.2903, -0.9569, 0.0, -0.2903, -0.9569, 0.0, 0.1457, 0.4802, -0.865, 0.1457, 0.4802, -0.865, 0.1457, 0.4802, -0.865, 0.1457, 0.4802, -0.865, 0.04919, 0.4994, 0.865, 0.04919, 0.4994, 0.865, 0.04919, 0.4994, 0.865, 0.04919, 0.4994, 0.865, -0.09802, -0.9952, 0.0, -0.09802, -0.9952, 0.0, -0.09802, -0.9952, 0.0, -0.09802, -0.9952, 0.0, 0.04919, 0.4994, -0.865, 0.04919, 0.4994, -0.865, 0.04919, 0.4994, -0.865, 0.04919, 0.4994, -0.865, 0.4426, 0.2366, 0.865, 0.4426, 0.2366, 0.865, 0.4426, 0.2366, 0.865, 0.4426, 0.2366, 0.865, -0.8819, -0.4714, 0.0, -0.8819, -0.4714, 0.0, -0.8819, -0.4714, 0.0, -0.8819, -0.4714, 0.0, 0.4426, 0.2366, -0.865, 0.4426, 0.2366, -0.865, 0.4426, 0.2366, -0.865, 0.4426, 0.2366, -0.865, 0.3879, 0.3183, 0.865, 0.3879, 0.3183, 0.865, 0.3879, 0.3183, 0.865, 0.3879, 0.3183, 0.865, -0.773, -0.6344, 0.0, -0.773, -0.6344, 0.0, -0.773, -0.6344, 0.0, -0.773, -0.6344, 0.0, 0.3879, 0.3183, -0.865, 0.3879, 0.3183, -0.865, 0.3879, 0.3183, -0.865, 0.3879, 0.3183, -0.865, 0.3183, 0.3879, 0.865, 0.3183, 0.3879, 0.865, 0.3183, 0.3879, 0.865, 0.3183, 0.3879, 0.865, -0.6344, -0.773, 0.0, -0.6344, -0.773, 0.0, -0.6344, -0.773, 0.0, -0.6344, -0.773, 0.0, 0.3183, 0.3879, -0.865, 0.3183, 0.3879, -0.865, 0.3183, 0.3879, -0.865, 0.3183, 0.3879, -0.865, 0.2366, 0.4426, 0.865, 0.2366, 0.4426, 0.865, 0.2366, 0.4426, 0.865, 0.2366, 0.4426, 0.865, -0.4714, -0.8819, 0.0, -0.4714, -0.8819, 0.0, -0.4714, -0.8819, 0.0, -0.4714, -0.8819, 0.0, 0.2366, 0.4426, -0.865, 0.2366, 0.4426, -0.865, 0.2366, 0.4426, -0.865, 0.2366, 0.4426, -0.865, 0.4426, 0.2366, 0.865, 0.4426, 0.2366, 0.865, 0.4426, 0.2366, 0.865, 0.4426, 0.2366, 0.865, -0.8819, -0.4714, 0.0, -0.8819, -0.4714, 0.0, -0.8819, -0.4714, 0.0, -0.8819, -0.4714, 0.0, 0.4426, 0.2366, -0.865, 0.4426, 0.2366, -0.865, 0.4426, 0.2366, -0.865, 0.4426, 0.2366, -0.865, 0.3879, 0.3183, 0.865, 0.3879, 0.3183, 0.865, 0.3879, 0.3183, 0.865, 0.3879, 0.3183, 0.865, -0.773, -0.6344, 0.0, -0.773, -0.6344, 0.0, -0.773, -0.6344, 0.0, -0.773, -0.6344, 0.0, 0.3879, 0.3183, -0.865, 0.3879, 0.3183, -0.865, 0.3879, 0.3183, -0.865, 0.3879, 0.3183, -0.865, 0.3183, 0.3879, 0.865, 0.3183, 0.3879, 0.865, 0.3183, 0.3879, 0.865, 0.3183, 0.3879, 0.865, -0.6344, -0.773, 0.0, -0.6344, -0.773, 0.0, -0.6344, -0.773, 0.0, -0.6344, -0.773, 0.0, 0.3183, 0.3879, -0.865, 0.3183, 0.3879, -0.865, 0.3183, 0.3879, -0.865, 0.3183, 0.3879, -0.865, 0.2366, 0.4426, 0.865, 0.2366, 0.4426, 0.865, 0.2366, 0.4426, 0.865, 0.2366, 0.4426, 0.865, -0.4714, -0.8819, 0.0, -0.4714, -0.8819, 0.0, -0.4714, -0.8819, 0.0, -0.4714, -0.8819, 0.0, 0.2366, 0.4426, -0.865, 0.2366, 0.4426, -0.865, 0.2366, 0.4426, -0.865, 0.2366, 0.4426, -0.865, -0.9239, 0.3827, 0.0, -0.9239, 0.3827, 0.0, -0.9239, 0.3827, 0.0, -0.9239, 0.3827, 0.0, -0.9239, 0.3827, 0.0, -0.9239, 0.3827, 0.0, 0.3827, -0.9239, 0.0, 0.3827, -0.9239, 0.0, 0.3827, -0.9239, 0.0, 0.3827, -0.9239, 0.0, 0.3827, -0.9239, 0.0, 0.3827, -0.9239, 0.0, 0.4994, 0.04919, 0.865, 0.4994, 0.04919, 0.865, 0.4994, 0.04919, 0.865, 0.4994, 0.04919, 0.865, -0.9952, -0.09802, 0.0, -0.9952, -0.09802, 0.0, -0.9952, -0.09802, 0.0, -0.9952, -0.09802, 0.0, 0.4994, 0.04919, -0.865, 0.4994, 0.04919, -0.865, 0.4994, 0.04919, -0.865, 0.4994, 0.04919, -0.865, 0.4802, 0.1457, 0.865, 0.4802, 0.1457, 0.865, 0.4802, 0.1457, 0.865, 0.4802, 0.1457, 0.865, -0.9569, -0.2903, 0.0, -0.9569, -0.2903, 0.0, -0.9569, -0.2903, 0.0, -0.9569, -0.2903, 0.0, 0.4802, 0.1457, -0.865, 0.4802, 0.1457, -0.865, 0.4802, 0.1457, -0.865, 0.4802, 0.1457, -0.865, 0.4426, 0.2366, 0.865, 0.4426, 0.2366, 0.865, 0.4426, 0.2366, 0.865, 0.4426, 0.2366, 0.865, -0.8819, -0.4714, 0.0, -0.8819, -0.4714, 0.0, -0.8819, -0.4714, 0.0, -0.8819, -0.4714, 0.0, 0.4426, 0.2366, -0.865, 0.4426, 0.2366, -0.865, 0.4426, 0.2366, -0.865, 0.4426, 0.2366, -0.865, 0.3879, 0.3183, 0.865, 0.3879, 0.3183, 0.865, 0.3879, 0.3183, 0.865, 0.3879, 0.3183, 0.865, -0.773, -0.6344, 0.0, -0.773, -0.6344, 0.0, -0.773, -0.6344, 0.0, -0.773, -0.6344, 0.0, 0.3879, 0.3183, -0.865, 0.3879, 0.3183, -0.865, 0.3879, 0.3183, -0.865, 0.3879, 0.3183, -0.865, 0.3183, 0.3879, 0.865, 0.3183, 0.3879, 0.865, 0.3183, 0.3879, 0.865, 0.3183, 0.3879, 0.865, -0.6344, -0.773, 0.0, -0.6344, -0.773, 0.0, -0.6344, -0.773, 0.0, -0.6344, -0.773, 0.0, 0.3183, 0.3879, -0.865, 0.3183, 0.3879, -0.865, 0.3183, 0.3879, -0.865, 0.3183, 0.3879, -0.865, 0.2366, 0.4426, 0.865, 0.2366, 0.4426, 0.865, 0.2366, 0.4426, 0.865, 0.2366, 0.4426, 0.865, -0.4714, -0.8819, 0.0, -0.4714, -0.8819, 0.0, -0.4714, -0.8819, 0.0, -0.4714, -0.8819, 0.0, 0.2366, 0.4426, -0.865, 0.2366, 0.4426, -0.865, 0.2366, 0.4426, -0.865, 0.2366, 0.4426, -0.865, 0.1457, 0.4802, 0.865, 0.1457, 0.4802, 0.865, 0.1457, 0.4802, 0.865, 0.1457, 0.4802, 0.865, -0.2903, -0.9569, 0.0, -0.2903, -0.9569, 0.0, -0.2903, -0.9569, 0.0, -0.2903, -0.9569, 0.0, 0.1457, 0.4802, -0.865, 0.1457, 0.4802, -0.865, 0.1457, 0.4802, -0.865, 0.1457, 0.4802, -0.865, 0.04919, 0.4994, 0.865, 0.04919, 0.4994, 0.865, 0.04919, 0.4994, 0.865, 0.04919, 0.4994, 0.865, -0.09802, -0.9952, 0.0, -0.09802, -0.9952, 0.0, -0.09802, -0.9952, 0.0, -0.09802, -0.9952, 0.0, 0.04919, 0.4994, -0.865, 0.04919, 0.4994, -0.865, 0.04919, 0.4994, -0.865, 0.04919, 0.4994, -0.865, 0.4994, 0.04919, 0.865, 0.4994, 0.04919, 0.865, 0.4994, 0.04919, 0.865, 0.4994, 0.04919, 0.865, -0.9952, -0.09802, 0.0, -0.9952, -0.09802, 0.0, -0.9952, -0.09802, 0.0, -0.9952, -0.09802, 0.0, 0.4994, 0.04919, -0.865, 0.4994, 0.04919, -0.865, 0.4994, 0.04919, -0.865, 0.4994, 0.04919, -0.865, 0.4802, 0.1457, 0.865, 0.4802, 0.1457, 0.865, 0.4802, 0.1457, 0.865, 0.4802, 0.1457, 0.865, -0.9569, -0.2903, 0.0, -0.9569, -0.2903, 0.0, -0.9569, -0.2903, 0.0, -0.9569, -0.2903, 0.0, 0.4802, 0.1457, -0.865, 0.4802, 0.1457, -0.865, 0.4802, 0.1457, -0.865, 0.4802, 0.1457, -0.865, 0.4426, 0.2366, 0.865, 0.4426, 0.2366, 0.865, 0.4426, 0.2366, 0.865, 0.4426, 0.2366, 0.865, -0.8819, -0.4714, 0.0, -0.8819, -0.4714, 0.0, -0.8819, -0.4714, 0.0, -0.8819, -0.4714, 0.0, 0.4426, 0.2366, -0.865, 0.4426, 0.2366, -0.865, 0.4426, 0.2366, -0.865, 0.4426, 0.2366, -0.865, 0.3879, 0.3183, 0.865, 0.3879, 0.3183, 0.865, 0.3879, 0.3183, 0.865, 0.3879, 0.3183, 0.865, -0.773, -0.6344, 0.0, -0.773, -0.6344, 0.0, -0.773, -0.6344, 0.0, -0.773, -0.6344, 0.0, 0.3879, 0.3183, -0.865, 0.3879, 0.3183, -0.865, 0.3879, 0.3183, -0.865, 0.3879, 0.3183, -0.865, 0.3183, 0.3879, 0.865, 0.3183, 0.3879, 0.865, 0.3183, 0.3879, 0.865, 0.3183, 0.3879, 0.865, -0.6344, -0.773, 0.0, -0.6344, -0.773, 0.0, -0.6344, -0.773, 0.0, -0.6344, -0.773, 0.0, 0.3183, 0.3879, -0.865, 0.3183, 0.3879, -0.865, 0.3183, 0.3879, -0.865, 0.3183, 0.3879, -0.865, 0.2366, 0.4426, 0.865, 0.2366, 0.4426, 0.865, 0.2366, 0.4426, 0.865, 0.2366, 0.4426, 0.865, -0.4714, -0.8819, 0.0, -0.4714, -0.8819, 0.0, -0.4714, -0.8819, 0.0, -0.4714, -0.8819, 0.0, 0.2366, 0.4426, -0.865, 0.2366, 0.4426, -0.865, 0.2366, 0.4426, -0.865, 0.2366, 0.4426, -0.865, 0.1457, 0.4802, 0.865, 0.1457, 0.4802, 0.865, 0.1457, 0.4802, 0.865, 0.1457, 0.4802, 0.865, -0.2903, -0.9569, 0.0, -0.2903, -0.9569, 0.0, -0.2903, -0.9569, 0.0, -0.2903, -0.9569, 0.0, 0.1457, 0.4802, -0.865, 0.1457, 0.4802, -0.865, 0.1457, 0.4802, -0.865, 0.1457, 0.4802, -0.865, 0.04919, 0.4994, 0.865, 0.04919, 0.4994, 0.865, 0.04919, 0.4994, 0.865, 0.04919, 0.4994, 0.865, -0.09802, -0.9952, 0.0, -0.09802, -0.9952, 0.0, -0.09802, -0.9952, 0.0, -0.09802, -0.9952, 0.0, 0.04919, 0.4994, -0.865, 0.04919, 0.4994, -0.865, 0.04919, 0.4994, -0.865, 0.04919, 0.4994, -0.865, 0.4994, 0.04919, 0.865, 0.4994, 0.04919, 0.865, 0.4994, 0.04919, 0.865, 0.4994, 0.04919, 0.865, -0.9952, -0.09802, 0.0, -0.9952, -0.09802, 0.0, -0.9952, -0.09802, 0.0, -0.9952, -0.09802, 0.0, 0.4994, 0.04919, -0.865, 0.4994, 0.04919, -0.865, 0.4994, 0.04919, -0.865, 0.4994, 0.04919, -0.865, 0.4802, 0.1457, 0.865, 0.4802, 0.1457, 0.865, 0.4802, 0.1457, 0.865, 0.4802, 0.1457, 0.865, -0.9569, -0.2903, 0.0, -0.9569, -0.2903, 0.0, -0.9569, -0.2903, 0.0, -0.9569, -0.2903, 0.0, 0.4802, 0.1457, -0.865, 0.4802, 0.1457, -0.865, 0.4802, 0.1457, -0.865, 0.4802, 0.1457, -0.865, 0.4426, 0.2366, 0.865, 0.4426, 0.2366, 0.865, 0.4426, 0.2366, 0.865, 0.4426, 0.2366, 0.865, -0.8819, -0.4714, 0.0, -0.8819, -0.4714, 0.0, -0.8819, -0.4714, 0.0, -0.8819, -0.4714, 0.0, 0.4426, 0.2366, -0.865, 0.4426, 0.2366, -0.865, 0.4426, 0.2366, -0.865, 0.4426, 0.2366, -0.865, 0.3879, 0.3183, 0.865, 0.3879, 0.3183, 0.865, 0.3879, 0.3183, 0.865, 0.3879, 0.3183, 0.865, -0.773, -0.6344, 0.0, -0.773, -0.6344, 0.0, -0.773, -0.6344, 0.0, -0.773, -0.6344, 0.0, 0.3879, 0.3183, -0.865, 0.3879, 0.3183, -0.865, 0.3879, 0.3183, -0.865, 0.3879, 0.3183, -0.865, 0.3183, 0.3879, 0.865, 0.3183, 0.3879, 0.865, 0.3183, 0.3879, 0.865, 0.3183, 0.3879, 0.865, -0.6344, -0.773, 0.0, -0.6344, -0.773, 0.0, -0.6344, -0.773, 0.0, -0.6344, -0.773, 0.0, 0.3183, 0.3879, -0.865, 0.3183, 0.3879, -0.865, 0.3183, 0.3879, -0.865, 0.3183, 0.3879, -0.865, 0.2366, 0.4426, 0.865, 0.2366, 0.4426, 0.865, 0.2366, 0.4426, 0.865, 0.2366, 0.4426, 0.865, -0.4714, -0.8819, 0.0, -0.4714, -0.8819, 0.0, -0.4714, -0.8819, 0.0, -0.4714, -0.8819, 0.0, 0.2366, 0.4426, -0.865, 0.2366, 0.4426, -0.865, 0.2366, 0.4426, -0.865, 0.2366, 0.4426, -0.865, 0.1457, 0.4802, 0.865, 0.1457, 0.4802, 0.865, 0.1457, 0.4802, 0.865, 0.1457, 0.4802, 0.865, -0.2903, -0.9569, 0.0, -0.2903, -0.9569, 0.0, -0.2903, -0.9569, 0.0, -0.2903, -0.9569, 0.0, 0.1457, 0.4802, -0.865, 0.1457, 0.4802, -0.865, 0.1457, 0.4802, -0.865, 0.1457, 0.4802, -0.865, 0.04919, 0.4994, 0.865, 0.04919, 0.4994, 0.865, 0.04919, 0.4994, 0.865, 0.04919, 0.4994, 0.865, -0.09802, -0.9952, 0.0, -0.09802, -0.9952, 0.0, -0.09802, -0.9952, 0.0, -0.09802, -0.9952, 0.0, 0.04919, 0.4994, -0.865, 0.04919, 0.4994, -0.865, 0.04919, 0.4994, -0.865, 0.04919, 0.4994, -0.865, 0.4994, 0.04919, 0.865, 0.4994, 0.04919, 0.865, 0.4994, 0.04919, 0.865, 0.4994, 0.04919, 0.865, -0.9952, -0.09802, 0.0, -0.9952, -0.09802, 0.0, -0.9952, -0.09802, 0.0, -0.9952, -0.09802, 0.0, 0.4994, 0.04919, -0.865, 0.4994, 0.04919, -0.865, 0.4994, 0.04919, -0.865, 0.4994, 0.04919, -0.865, 0.4802, 0.1457, 0.865, 0.4802, 0.1457, 0.865, 0.4802, 0.1457, 0.865, 0.4802, 0.1457, 0.865, -0.9569, -0.2903, 0.0, -0.9569, -0.2903, 0.0, -0.9569, -0.2903, 0.0, -0.9569, -0.2903, 0.0, 0.4802, 0.1457, -0.865, 0.4802, 0.1457, -0.865, 0.4802, 0.1457, -0.865, 0.4802, 0.1457, -0.865, 0.4426, 0.2366, 0.865, 0.4426, 0.2366, 0.865, 0.4426, 0.2366, 0.865, 0.4426, 0.2366, 0.865, -0.8819, -0.4714, 0.0, -0.8819, -0.4714, 0.0, -0.8819, -0.4714, 0.0, -0.8819, -0.4714, 0.0, 0.4426, 0.2366, -0.865, 0.4426, 0.2366, -0.865, 0.4426, 0.2366, -0.865, 0.4426, 0.2366, -0.865, 0.3879, 0.3183, 0.865, 0.3879, 0.3183, 0.865, 0.3879, 0.3183, 0.865, 0.3879, 0.3183, 0.865, -0.773, -0.6344, 0.0, -0.773, -0.6344, 0.0, -0.773, -0.6344, 0.0, -0.773, -0.6344, 0.0, 0.3879, 0.3183, -0.865, 0.3879, 0.3183, -0.865, 0.3879, 0.3183, -0.865, 0.3879, 0.3183, -0.865, 0.3183, 0.3879, 0.865, 0.3183, 0.3879, 0.865, 0.3183, 0.3879, 0.865, 0.3183, 0.3879, 0.865, -0.6344, -0.773, 0.0, -0.6344, -0.773, 0.0, -0.6344, -0.773, 0.0, -0.6344, -0.773, 0.0, 0.3183, 0.3879, -0.865, 0.3183, 0.3879, -0.865, 0.3183, 0.3879, -0.865, 0.3183, 0.3879, -0.865, 0.2366, 0.4426, 0.865, 0.2366, 0.4426, 0.865, 0.2366, 0.4426, 0.865, 0.2366, 0.4426, 0.865, -0.4714, -0.8819, 0.0, -0.4714, -0.8819, 0.0, -0.4714, -0.8819, 0.0, -0.4714, -0.8819, 0.0, 0.2366, 0.4426, -0.865, 0.2366, 0.4426, -0.865, 0.2366, 0.4426, -0.865, 0.2366, 0.4426, -0.865, 0.1457, 0.4802, 0.865, 0.1457, 0.4802, 0.865, 0.1457, 0.4802, 0.865, 0.1457, 0.4802, 0.865, -0.2903, -0.9569, 0.0, -0.2903, -0.9569, 0.0, -0.2903, -0.9569, 0.0, -0.2903, -0.9569, 0.0, 0.1457, 0.4802, -0.865, 0.1457, 0.4802, -0.865, 0.1457, 0.4802, -0.865, 0.1457, 0.4802, -0.865, 0.04919, 0.4994, 0.865, 0.04919, 0.4994, 0.865, 0.04919, 0.4994, 0.865, 0.04919, 0.4994, 0.865, -0.09802, -0.9952, 0.0, -0.09802, -0.9952, 0.0, -0.09802, -0.9952, 0.0, -0.09802, -0.9952, 0.0, 0.04919, 0.4994, -0.865, 0.04919, 0.4994, -0.865, 0.04919, 0.4994, -0.865, 0.04919, 0.4994, -0.865, 0.4994, 0.04919, 0.865, 0.4994, 0.04919, 0.865, 0.4994, 0.04919, 0.865, 0.4994, 0.04919, 0.865, -0.9952, -0.09802, 0.0, -0.9952, -0.09802, 0.0, -0.9952, -0.09802, 0.0, -0.9952, -0.09802, 0.0, 0.4994, 0.04919, -0.865, 0.4994, 0.04919, -0.865, 0.4994, 0.04919, -0.865, 0.4994, 0.04919, -0.865, 0.4802, 0.1457, 0.865, 0.4802, 0.1457, 0.865, 0.4802, 0.1457, 0.865, 0.4802, 0.1457, 0.865, -0.9569, -0.2903, 0.0, -0.9569, -0.2903, 0.0, -0.9569, -0.2903, 0.0, -0.9569, -0.2903, 0.0, 0.4802, 0.1457, -0.865, 0.4802, 0.1457, -0.865, 0.4802, 0.1457, -0.865, 0.4802, 0.1457, -0.865, 0.4426, 0.2366, 0.865, 0.4426, 0.2366, 0.865, 0.4426, 0.2366, 0.865, 0.4426, 0.2366, 0.865, -0.8819, -0.4714, 0.0, -0.8819, -0.4714, 0.0, -0.8819, -0.4714, 0.0, -0.8819, -0.4714, 0.0, 0.4426, 0.2366, -0.865, 0.4426, 0.2366, -0.865, 0.4426, 0.2366, -0.865, 0.4426, 0.2366, -0.865, 0.3879, 0.3183, 0.865, 0.3879, 0.3183, 0.865, 0.3879, 0.3183, 0.865, 0.3879, 0.3183, 0.865, -0.773, -0.6344, 0.0, -0.773, -0.6344, 0.0, -0.773, -0.6344, 0.0, -0.773, -0.6344, 0.0, 0.3879, 0.3183, -0.865, 0.3879, 0.3183, -0.865, 0.3879, 0.3183, -0.865, 0.3879, 0.3183, -0.865, 0.3183, 0.3879, 0.865, 0.3183, 0.3879, 0.865, 0.3183, 0.3879, 0.865, 0.3183, 0.3879, 0.865, -0.6344, -0.773, 0.0, -0.6344, -0.773, 0.0, -0.6344, -0.773, 0.0, -0.6344, -0.773, 0.0, 0.3183, 0.3879, -0.865, 0.3183, 0.3879, -0.865, 0.3183, 0.3879, -0.865, 0.3183, 0.3879, -0.865, 0.2366, 0.4426, 0.865, 0.2366, 0.4426, 0.865, 0.2366, 0.4426, 0.865, 0.2366, 0.4426, 0.865, -0.4714, -0.8819, 0.0, -0.4714, -0.8819, 0.0, -0.4714, -0.8819, 0.0, -0.4714, -0.8819, 0.0, 0.2366, 0.4426, -0.865, 0.2366, 0.4426, -0.865, 0.2366, 0.4426, -0.865, 0.2366, 0.4426, -0.865, 0.1457, 0.4802, 0.865, 0.1457, 0.4802, 0.865, 0.1457, 0.4802, 0.865, 0.1457, 0.4802, 0.865, -0.2903, -0.9569, 0.0, -0.2903, -0.9569, 0.0, -0.2903, -0.9569, 0.0, -0.2903, -0.9569, 0.0, 0.1457, 0.4802, -0.865, 0.1457, 0.4802, -0.865, 0.1457, 0.4802, -0.865, 0.1457, 0.4802, -0.865, 0.04919, 0.4994, 0.865, 0.04919, 0.4994, 0.865, 0.04919, 0.4994, 0.865, 0.04919, 0.4994, 0.865, -0.09802, -0.9952, 0.0, -0.09802, -0.9952, 0.0, -0.09802, -0.9952, 0.0, -0.09802, -0.9952, 0.0, 0.04919, 0.4994, -0.865, 0.04919, 0.4994, -0.865, 0.04919, 0.4994, -0.865, 0.04919, 0.4994, -0.865, 0.4994, 0.04919, 0.865, 0.4994, 0.04919, 0.865, 0.4994, 0.04919, 0.865, 0.4994, 0.04919, 0.865, -0.9952, -0.09802, 0.0, -0.9952, -0.09802, 0.0, -0.9952, -0.09802, 0.0, -0.9952, -0.09802, 0.0, 0.4994, 0.04919, -0.865, 0.4994, 0.04919, -0.865, 0.4994, 0.04919, -0.865, 0.4994, 0.04919, -0.865, 0.4802, 0.1457, 0.865, 0.4802, 0.1457, 0.865, 0.4802, 0.1457, 0.865, 0.4802, 0.1457, 0.865, -0.9569, -0.2903, 0.0, -0.9569, -0.2903, 0.0, -0.9569, -0.2903, 0.0, -0.9569, -0.2903, 0.0, 0.4802, 0.1457, -0.865, 0.4802, 0.1457, -0.865, 0.4802, 0.1457, -0.865, 0.4802, 0.1457, -0.865, 0.4426, 0.2366, 0.865, 0.4426, 0.2366, 0.865, 0.4426, 0.2366, 0.865, 0.4426, 0.2366, 0.865, -0.8819, -0.4714, 0.0, -0.8819, -0.4714, 0.0, -0.8819, -0.4714, 0.0, -0.8819, -0.4714, 0.0, 0.4426, 0.2366, -0.865, 0.4426, 0.2366, -0.865, 0.4426, 0.2366, -0.865, 0.4426, 0.2366, -0.865, 0.3879, 0.3183, 0.865, 0.3879, 0.3183, 0.865, 0.3879, 0.3183, 0.865, 0.3879, 0.3183, 0.865, -0.773, -0.6344, 0.0, -0.773, -0.6344, 0.0, -0.773, -0.6344, 0.0, -0.773, -0.6344, 0.0, 0.3879, 0.3183, -0.865, 0.3879, 0.3183, -0.865, 0.3879, 0.3183, -0.865, 0.3879, 0.3183, -0.865, 0.3183, 0.3879, 0.865, 0.3183, 0.3879, 0.865, 0.3183, 0.3879, 0.865, 0.3183, 0.3879, 0.865, -0.6344, -0.773, 0.0, -0.6344, -0.773, 0.0, -0.6344, -0.773, 0.0, -0.6344, -0.773, 0.0, 0.3183, 0.3879, -0.865, 0.3183, 0.3879, -0.865, 0.3183, 0.3879, -0.865, 0.3183, 0.3879, -0.865, 0.2366, 0.4426, 0.865, 0.2366, 0.4426, 0.865, 0.2366, 0.4426, 0.865, 0.2366, 0.4426, 0.865, -0.4714, -0.8819, 0.0, -0.4714, -0.8819, 0.0, -0.4714, -0.8819, 0.0, -0.4714, -0.8819, 0.0, 0.2366, 0.4426, -0.865, 0.2366, 0.4426, -0.865, 0.2366, 0.4426, -0.865, 0.2366, 0.4426, -0.865, 0.1457, 0.4802, 0.865, 0.1457, 0.4802, 0.865, 0.1457, 0.4802, 0.865, 0.1457, 0.4802, 0.865, -0.2903, -0.9569, 0.0, -0.2903, -0.9569, 0.0, -0.2903, -0.9569, 0.0, -0.2903, -0.9569, 0.0, 0.1457, 0.4802, -0.865, 0.1457, 0.4802, -0.865, 0.1457, 0.4802, -0.865, 0.1457, 0.4802, -0.865, 0.04919, 0.4994, 0.865, 0.04919, 0.4994, 0.865, 0.04919, 0.4994, 0.865, 0.04919, 0.4994, 0.865, -0.09802, -0.9952, 0.0, -0.09802, -0.9952, 0.0, -0.09802, -0.9952, 0.0, -0.09802, -0.9952, 0.0, 0.04919, 0.4994, -0.865, 0.04919, 0.4994, -0.865, 0.04919, 0.4994, -0.865, 0.04919, 0.4994, -0.865, 0.7104, -0.7011, 0.06149, 0.7104, -0.7011, 0.06149, 0.7104, -0.7011, 0.06149, 0.7104, -0.7011, 0.06149, -0.7011, 0.7104, 0.06149, -0.7011, 0.7104, 0.06149, -0.7011, 0.7104, 0.06149, -0.7011, 0.7104, 0.06149, 0.7031, 0.7031, -0.1063, 0.7031, 0.7031, -0.1063, 0.7031, 0.7031, -0.1063, 0.7031, 0.7031, -0.1063, 0.4994, 0.04919, 0.865, 0.4994, 0.04919, 0.865, 0.4994, 0.04919, 0.865, 0.4994, 0.04919, 0.865, -0.9952, -0.09802, 0.0, -0.9952, -0.09802, 0.0, -0.9952, -0.09802, 0.0, -0.9952, -0.09802, 0.0, 0.4994, 0.04919, -0.865, 0.4994, 0.04919, -0.865, 0.4994, 0.04919, -0.865, 0.4994, 0.04919, -0.865, 0.4802, 0.1457, 0.865, 0.4802, 0.1457, 0.865, 0.4802, 0.1457, 0.865, 0.4802, 0.1457, 0.865, -0.9569, -0.2903, 0.0, -0.9569, -0.2903, 0.0, -0.9569, -0.2903, 0.0, -0.9569, -0.2903, 0.0, 0.4802, 0.1457, -0.865, 0.4802, 0.1457, -0.865, 0.4802, 0.1457, -0.865, 0.4802, 0.1457, -0.865, 0.4426, 0.2366, 0.865, 0.4426, 0.2366, 0.865, 0.4426, 0.2366, 0.865, 0.4426, 0.2366, 0.865, -0.8819, -0.4714, 0.0, -0.8819, -0.4714, 0.0, -0.8819, -0.4714, 0.0, -0.8819, -0.4714, 0.0, 0.4426, 0.2366, -0.865, 0.4426, 0.2366, -0.865, 0.4426, 0.2366, -0.865, 0.4426, 0.2366, -0.865, 0.3879, 0.3183, 0.865, 0.3879, 0.3183, 0.865, 0.3879, 0.3183, 0.865, 0.3879, 0.3183, 0.865, -0.773, -0.6344, 0.0, -0.773, -0.6344, 0.0, -0.773, -0.6344, 0.0, -0.773, -0.6344, 0.0, 0.3879, 0.3183, -0.865, 0.3879, 0.3183, -0.865, 0.3879, 0.3183, -0.865, 0.3879, 0.3183, -0.865, 0.3183, 0.3879, 0.865, 0.3183, 0.3879, 0.865, 0.3183, 0.3879, 0.865, 0.3183, 0.3879, 0.865, -0.6344, -0.773, 0.0, -0.6344, -0.773, 0.0, -0.6344, -0.773, 0.0, -0.6344, -0.773, 0.0, 0.3183, 0.3879, -0.865, 0.3183, 0.3879, -0.865, 0.3183, 0.3879, -0.865, 0.3183, 0.3879, -0.865, 0.2366, 0.4426, 0.865, 0.2366, 0.4426, 0.865, 0.2366, 0.4426, 0.865, 0.2366, 0.4426, 0.865, -0.4714, -0.8819, 0.0, -0.4714, -0.8819, 0.0, -0.4714, -0.8819, 0.0, -0.4714, -0.8819, 0.0, 0.2366, 0.4426, -0.865, 0.2366, 0.4426, -0.865, 0.2366, 0.4426, -0.865, 0.2366, 0.4426, -0.865, 0.1457, 0.4802, 0.865, 0.1457, 0.4802, 0.865, 0.1457, 0.4802, 0.865, 0.1457, 0.4802, 0.865, -0.2903, -0.9569, 0.0, -0.2903, -0.9569, 0.0, -0.2903, -0.9569, 0.0, -0.2903, -0.9569, 0.0, 0.1457, 0.4802, -0.865, 0.1457, 0.4802, -0.865, 0.1457, 0.4802, -0.865, 0.1457, 0.4802, -0.865, 0.04919, 0.4994, 0.865, 0.04919, 0.4994, 0.865, 0.04919, 0.4994, 0.865, 0.04919, 0.4994, 0.865, -0.09802, -0.9952, 0.0, -0.09802, -0.9952, 0.0, -0.09802, -0.9952, 0.0, -0.09802, -0.9952, 0.0, 0.04919, 0.4994, -0.865, 0.04919, 0.4994, -0.865, 0.04919, 0.4994, -0.865, 0.04919, 0.4994, -0.865, -0.7031, -0.7031, 0.1063, -0.7031, -0.7031, 0.1063, -0.7031, -0.7031, 0.1063, -0.7031, -0.7031, 0.1063, 0.07517, 0.07517, 0.9943, 0.07517, 0.07517, 0.9943, 0.07517, 0.07517, 0.9943, 0.07517, 0.07517, 0.9943, 0.4994, 0.04919, 0.865, 0.4994, 0.04919, 0.865, 0.4994, 0.04919, 0.865, 0.4994, 0.04919, 0.865, -0.9952, -0.09802, 0.0, -0.9952, -0.09802, 0.0, -0.9952, -0.09802, 0.0, -0.9952, -0.09802, 0.0, 0.4994, 0.04919, -0.865, 0.4994, 0.04919, -0.865, 0.4994, 0.04919, -0.865, 0.4994, 0.04919, -0.865, 0.4802, 0.1457, 0.865, 0.4802, 0.1457, 0.865, 0.4802, 0.1457, 0.865, 0.4802, 0.1457, 0.865, -0.9569, -0.2903, 0.0, -0.9569, -0.2903, 0.0, -0.9569, -0.2903, 0.0, -0.9569, -0.2903, 0.0, 0.4802, 0.1457, -0.865, 0.4802, 0.1457, -0.865, 0.4802, 0.1457, -0.865, 0.4802, 0.1457, -0.865, 0.4426, 0.2366, 0.865, 0.4426, 0.2366, 0.865, 0.4426, 0.2366, 0.865, 0.4426, 0.2366, 0.865, -0.8819, -0.4714, 0.0, -0.8819, -0.4714, 0.0, -0.8819, -0.4714, 0.0, -0.8819, -0.4714, 0.0, 0.4426, 0.2366, -0.865, 0.4426, 0.2366, -0.865, 0.4426, 0.2366, -0.865, 0.4426, 0.2366, -0.865, 0.3879, 0.3183, 0.865, 0.3879, 0.3183, 0.865, 0.3879, 0.3183, 0.865, 0.3879, 0.3183, 0.865, -0.773, -0.6344, 0.0, -0.773, -0.6344, 0.0, -0.773, -0.6344, 0.0, -0.773, -0.6344, 0.0, 0.3879, 0.3183, -0.865, 0.3879, 0.3183, -0.865, 0.3879, 0.3183, -0.865, 0.3879, 0.3183, -0.865, 0.3183, 0.3879, 0.865, 0.3183, 0.3879, 0.865, 0.3183, 0.3879, 0.865, 0.3183, 0.3879, 0.865, -0.6344, -0.773, 0.0, -0.6344, -0.773, 0.0, -0.6344, -0.773, 0.0, -0.6344, -0.773, 0.0, 0.3183, 0.3879, -0.865, 0.3183, 0.3879, -0.865, 0.3183, 0.3879, -0.865, 0.3183, 0.3879, -0.865, 0.2366, 0.4426, 0.865, 0.2366, 0.4426, 0.865, 0.2366, 0.4426, 0.865, 0.2366, 0.4426, 0.865, -0.4714, -0.8819, 0.0, -0.4714, -0.8819, 0.0, -0.4714, -0.8819, 0.0, -0.4714, -0.8819, 0.0, 0.2366, 0.4426, -0.865, 0.2366, 0.4426, -0.865, 0.2366, 0.4426, -0.865, 0.2366, 0.4426, -0.865, 0.1457, 0.4802, 0.865, 0.1457, 0.4802, 0.865, 0.1457, 0.4802, 0.865, 0.1457, 0.4802, 0.865, -0.2903, -0.9569, 0.0, -0.2903, -0.9569, 0.0, -0.2903, -0.9569, 0.0, -0.2903, -0.9569, 0.0, 0.1457, 0.4802, -0.865, 0.1457, 0.4802, -0.865, 0.1457, 0.4802, -0.865, 0.1457, 0.4802, -0.865, 0.04919, 0.4994, 0.865, 0.04919, 0.4994, 0.865, 0.04919, 0.4994, 0.865, 0.04919, 0.4994, 0.865, -0.09802, -0.9952, 0.0, -0.09802, -0.9952, 0.0, -0.09802, -0.9952, 0.0, -0.09802, -0.9952, 0.0, 0.04919, 0.4994, -0.865, 0.04919, 0.4994, -0.865, 0.04919, 0.4994, -0.865, 0.04919, 0.4994, -0.865, -0.07517, -0.07517, -0.9943, -0.07517, -0.07517, -0.9943, -0.07517, -0.07517, -0.9943, -0.07517, -0.07517, -0.9943, 0.9495, 0.07144, 0.3056, 0.9612, 0.06136, 0.2688, 0.9532, 0.03506, 0.3003, 0.8362, 0.1447, 0.5291, 0.8179, 0.4253, 0.3876, 0.8222, 0.4169, 0.3877, 0.8196, 0.422, 0.3876, 0.4168, 0.8222, 0.3877, 0.4252, 0.8179, 0.3876, 0.422, 0.8196, 0.3876, 0.06136, 0.9612, 0.2688, 0.07145, 0.9495, 0.3056, -0.1617, 0.9252, 0.3434, 0.03507, 0.9532, 0.3003, 0.1491, 0.3831, 0.9116, 0.2386, 0.3069, 0.9213, 0.3409, 0.05274, 0.9386, 0.2911, 0.1195, 0.9492, -0.1786, 0.8818, 0.4364, -0.01344, 0.8458, 0.5333, 0.04542, 0.7283, 0.6838, 0.126, 0.8389, 0.5294, 0.5855, 0.5855, 0.5607, 0.5855, 0.5855, 0.5607, 0.5855, 0.5855, 0.5607, 0.6352, 0.6437, 0.4269, 0.8458, -0.01344, 0.5333, 0.8389, 0.126, 0.5294, 0.7659, 0.1441, 0.6266, 0.899, -0.03435, 0.4366, 0.4862, 0.2513, -0.8369, 0.4862, 0.2513, -0.8369, 0.4862, 0.2513, -0.8369, 0.4862, 0.2513, -0.8369, -0.5267, 0.8387, -0.1383, -0.5267, 0.8387, -0.1383, -0.5267, 0.8387, -0.1383, -0.5267, 0.8387, -0.1383, 0.8387, -0.5267, -0.1383, 0.8387, -0.5267, -0.1383, 0.8387, -0.5267, -0.1383, 0.8387, -0.5267, -0.1383, 0.2513, 0.4862, -0.8369, 0.2513, 0.4862, -0.8369, 0.2513, 0.4862, -0.8369, 0.2513, 0.4862, -0.8369, 0.423, 0.219, 0.8793, 0.423, 0.219, 0.8793, 0.423, 0.219, 0.8793, 0.423, 0.219, 0.8793, -0.1528, 0.6203, 0.7693, -0.1528, 0.6203, 0.7693, -0.1528, 0.6203, 0.7693, -0.1528, 0.6203, 0.7693, 0.6203, -0.1528, 0.7693, 0.6203, -0.1528, 0.7693, 0.6203, -0.1528, 0.7693, 0.6203, -0.1528, 0.7693, 0.219, 0.423, 0.8793, 0.219, 0.423, 0.8793, 0.219, 0.423, 0.8793, 0.219, 0.423, 0.8793, -0.7977, 0.5987, -0.07257, -0.7977, 0.5987, -0.07257, -0.7977, 0.5987, -0.07257, -0.7977, 0.5987, -0.07257, 0.5987, -0.7977, -0.07257, 0.5987, -0.7977, -0.07257, 0.5987, -0.7977, -0.07257, 0.5987, -0.7977, -0.07257, -0.1557, -0.1557, 0.9755, -0.1557, -0.1557, 0.9755, -0.1557, -0.1557, 0.9755, -0.1557, -0.1557, 0.9755, -0.1557, -0.1557, 0.9755, -0.1557, -0.1557, 0.9755, -0.1557, -0.1557, 0.9755, -0.1576, -0.1576, -0.9749, -0.1576, -0.1576, -0.9749, -0.1576, -0.1576, -0.9749, -0.1576, -0.1576, -0.9749, -0.1576, -0.1576, -0.9749, -0.1576, -0.1576, -0.9749, -0.1576, -0.1576, -0.9749, 0.9993, 0.0, 0.03867, 0.9993, 0.0, 0.03867, 0.9993, 0.0, 0.03867, 0.9993, 0.0, 0.03867, 0.0, 0.9993, 0.03867, 0.0, 0.9993, 0.03867, 0.0, 0.9993, 0.03867, 0.0, 0.9993, 0.03867, 0.0, 0.4632, 0.8863, 0.0, 0.4632, 0.8863, 0.0, 0.4632, 0.8863, 0.0, 0.5592, -0.8291, 0.0, 0.5592, -0.8291, 0.0, 0.5592, -0.8291, 0.5592, 0.0, -0.8291, 0.5592, 0.0, -0.8291, 0.5592, 0.0, -0.8291, 0.4632, 0.0, 0.8863, 0.4632, 0.0, 0.8863, 0.4632, 0.0, 0.8863, 0.7011, 0.7011, 0.1299, 0.7011, 0.7011, 0.1299, 0.7011, 0.7011, 0.1299, 0.7011, 0.7011, 0.1299, 0.7011, 0.7011, 0.1299, 0.01153, 0.01153, -0.9999, 0.01153, 0.01153, -0.9999, 0.01153, 0.01153, -0.9999, 0.01153, 0.01153, -0.9999, -0.7058, -0.7058, -0.06018, -0.7058, -0.7058, -0.06018, -0.7058, -0.7058, -0.06018, -0.7058, -0.7058, -0.06018, -0.7058, -0.7058, -0.06018, -0.7058, -0.7058, -0.06018, -0.7058, -0.7058, -0.06018, -0.7058, -0.7058, -0.06018, -0.7058, -0.7058, -0.06018, -0.7058, -0.7058, -0.06018, -0.7058, -0.7058, -0.06018, -0.7058, -0.7058, -0.06018, 0.0, 0.0, -1.0, 0.0, 0.0, -1.0, 0.0, 0.0, -1.0])] * 3)])
me_urban_skybuilding005 = bpy.data.meshes.new('urban_skybuilding005')
me_urban_skybuilding005.from_pydata([(-38.23, -23.19, 186.5), (-38.23, 40.16, 186.5), (-38.19, 40.11, 181.8), (-38.19, -23.11, 181.8), (18.89, 26.02, 174.2), (39.37, 27.26, 214.3), (39.0, 26.01, 174.2), (-8.262, 26.4, 186.5), (-8.644, 27.26, 214.3), (-7.991, 25.79, 167.0), (18.89, 25.79, 167.0), (-36.03, 40.11, 181.9), (-36.03, -23.11, 181.9), (-36.24, 38.36, 0.4612), (-36.24, -20.01, 0.4574), (39.0, 40.04, 174.2), (18.89, 40.04, 174.2), (39.0, -8.871, 174.2), (18.89, -8.871, 174.2), (18.89, -22.98, 174.2), (39.0, -22.98, 174.2), (-8.262, -9.211, 186.5), (-8.644, -9.974, 214.3), (39.37, -9.974, 214.3), (-7.991, 39.97, 167.0), (-7.991, 40.16, 186.5), (-7.991, -22.86, 167.0), (-7.991, -8.673, 167.0), (-7.991, -23.19, 186.5), (18.89, 39.97, 167.0), (18.89, -8.673, 167.0), (18.89, -22.86, 167.0), (37.49, 38.35, 0.1152), (37.49, -20.0, 0.111)], [], [(0, 1, 2), (2, 3, 0), (4, 5, 6), (7, 8, 5), (9, 7, 5), (4, 9, 5), (4, 10, 9), (3, 2, 11), (11, 12, 3), (12, 11, 13), (13, 14, 12), (4, 6, 15), (15, 16, 4), (17, 18, 19), (19, 20, 17), (21, 22, 8), (8, 7, 21), (8, 22, 23), (23, 5, 8), (7, 9, 24), (24, 25, 7), (26, 27, 21), (21, 28, 26), (9, 10, 29), (29, 24, 9), (30, 27, 26), (26, 31, 30), (29, 10, 4), (4, 16, 29), (31, 19, 18), (18, 30, 31), (32, 20, 33), (32, 17, 20), (32, 15, 6), (32, 6, 17), (17, 6, 5), (5, 23, 17), (17, 23, 18), (23, 21, 18), (21, 30, 18), (21, 27, 30), (23, 22, 21), (20, 14, 33), (20, 19, 31), (20, 31, 14), (31, 26, 14), (26, 28, 14), (28, 12, 14), (28, 0, 12), (12, 0, 3), (0, 28, 21), (0, 21, 7), (7, 1, 0), (7, 25, 1), (15, 29, 16), (1, 11, 2), (11, 1, 25), (13, 11, 25), (13, 25, 24), (13, 24, 29), (15, 13, 29), (15, 32, 13)])
me_urban_skybuilding005.polygons.foreach_set('use_smooth', [True] * 62)
_k = set([(0, 1), (0, 3), (0, 28), (1, 2), (1, 25), (2, 3), (2, 11), (3, 12), (4, 6), (4, 10), (4, 16), (5, 6), (5, 8), (5, 23), (6, 15), (7, 8), (7, 9), (7, 21), (7, 25), (8, 22), (9, 10), (9, 24), (10, 29), (11, 12), (11, 13), (12, 14), (13, 15), (15, 16), (15, 32), (16, 29), (17, 18), (17, 20), (17, 23), (18, 19), (18, 30), (19, 20), (19, 31), (20, 32), (20, 33), (21, 22), (21, 27), (21, 28), (22, 23), (24, 25), (24, 29), (26, 27), (26, 28), (26, 31), (27, 30), (30, 31)])
me_urban_skybuilding005.attributes.new('sharp_edge', 'BOOLEAN', 'EDGE').data.foreach_set('value', [ (min(e.vertices), max(e.vertices)) in _k for e in me_urban_skybuilding005.edges])
_uv = me_urban_skybuilding005.uv_layers.new(name='Float2')
_uv.uv.foreach_set('vector', [0.7536, 0.8609, 0.5339, 0.8608, 0.5339, 0.8445, 0.5339, 0.8445, 0.7536, 0.8445, 0.7536, 0.8609, 0.1138, 0.7911, 0.0438, 0.9324, 0.0438, 0.7911, 0.2093, 0.8345, 0.2093, 0.9324, 0.0438, 0.9324, 0.2083, 0.7658, 0.2093, 0.8345, 0.0438, 0.9324, 0.1138, 0.7911, 0.2083, 0.7658, 0.0438, 0.9324, 0.1138, 0.7911, 0.1138, 0.7658, 0.2083, 0.7658, 0.7536, 0.8445, 0.5339, 0.8445, 0.5339, 0.8369, 0.5339, 0.8369, 0.7536, 0.8369, 0.7536, 0.8445, 0.5028, 0.6529, 0.2831, 0.6529, 0.283, 0.0148, 0.283, 0.0148, 0.5027, 0.0147, 0.5028, 0.6529, 0.1138, 0.7911, 0.0438, 0.7911, 0.0438, 0.7437, 0.0438, 0.7437, 0.1138, 0.7437, 0.1138, 0.7911, 0.4998, 0.7911, 0.4298, 0.7911, 0.4298, 0.7438, 0.4298, 0.7438, 0.4998, 0.7438, 0.4998, 0.7911, 0.3343, 0.8345, 0.3343, 0.9324, 0.2093, 0.9324, 0.2093, 0.9324, 0.2093, 0.8345, 0.3343, 0.8345, 0.8441, 0.8189, 0.9691, 0.8189, 0.9691, 0.9844, 0.9691, 0.9844, 0.8441, 0.9844, 0.8441, 0.8189, 0.1378, 0.6692, 0.1378, 0.6006, 0.1852, 0.6006, 0.1852, 0.6006, 0.1852, 0.6692, 0.1378, 0.6692, 0.6006, 0.6006, 0.6479, 0.6005, 0.648, 0.6692, 0.648, 0.6692, 0.6006, 0.6692, 0.6006, 0.6006, 0.2083, 0.7658, 0.1138, 0.7658, 0.1138, 0.7184, 0.1138, 0.7184, 0.2083, 0.7184, 0.2083, 0.7658, 0.4298, 0.7658, 0.3353, 0.7658, 0.3353, 0.7185, 0.3353, 0.7185, 0.4298, 0.7185, 0.4298, 0.7658, 0.0907, 0.6006, 0.1381, 0.6006, 0.1381, 0.6259, 0.1381, 0.6259, 0.0907, 0.6259, 0.0907, 0.6006, 0.6952, 0.6005, 0.6952, 0.6258, 0.6478, 0.6258, 0.6478, 0.6258, 0.6478, 0.6005, 0.6952, 0.6005, 0.9846, 0.0135, 0.7651, 0.6258, 0.7649, 0.0135, 0.9846, 0.0135, 0.8124, 0.6258, 0.7651, 0.6258, 0.9846, 0.0135, 0.9848, 0.6257, 0.9374, 0.6257, 0.9846, 0.0135, 0.9374, 0.6257, 0.8124, 0.6258, 0.8124, 0.6258, 0.9374, 0.6257, 0.9375, 0.767, 0.9375, 0.767, 0.8125, 0.7671, 0.8124, 0.6258, 0.4998, 0.7911, 0.4998, 0.9324, 0.4298, 0.7911, 0.4998, 0.9324, 0.3343, 0.8345, 0.4298, 0.7911, 0.3343, 0.8345, 0.4298, 0.7658, 0.4298, 0.7911, 0.3343, 0.8345, 0.3353, 0.7658, 0.4298, 0.7658, 0.4998, 0.9324, 0.3343, 0.9324, 0.3343, 0.8345, 0.7651, 0.6258, 0.5027, 0.0147, 0.7649, 0.0135, 0.7651, 0.6258, 0.6952, 0.6258, 0.6952, 0.6005, 0.7651, 0.6258, 0.6952, 0.6005, 0.5027, 0.0147, 0.6952, 0.6005, 0.6006, 0.6006, 0.5027, 0.0147, 0.6006, 0.6006, 0.6006, 0.6692, 0.5027, 0.0147, 0.6006, 0.6692, 0.5028, 0.6529, 0.5027, 0.0147, 0.6006, 0.6692, 0.4952, 0.6692, 0.5028, 0.6529, 0.5028, 0.6529, 0.4952, 0.6692, 0.4952, 0.6528, 0.7787, 0.7064, 0.7787, 0.8118, 0.7314, 0.8109, 0.7787, 0.7064, 0.7314, 0.8109, 0.6063, 0.8109, 0.6063, 0.8109, 0.559, 0.7064, 0.7787, 0.7064, 0.6063, 0.8109, 0.559, 0.8118, 0.559, 0.7064, 0.0208, 0.6259, 0.0907, 0.6006, 0.0907, 0.6259, 0.2907, 0.6692, 0.2831, 0.6529, 0.2906, 0.6528, 0.2831, 0.6529, 0.2907, 0.6692, 0.1852, 0.6692, 0.283, 0.0148, 0.2831, 0.6529, 0.1852, 0.6692, 0.283, 0.0148, 0.1852, 0.6692, 0.1852, 0.6006, 0.283, 0.0148, 0.1852, 0.6006, 0.0907, 0.6006, 0.0208, 0.6259, 0.283, 0.0148, 0.0907, 0.6006, 0.0208, 0.6259, 0.0209, 0.0136, 0.283, 0.0148])
me_urban_skybuilding005.materials.append(mat_urban_skybuilding005)
me_urban_skybuilding005.update()
me_urban_skybuilding005.normals_split_custom_set([tuple(v) for v in zip(*[iter([-1.0, -6.226e-07, -0.0089, -1.0, -6.214e-07, -0.008901, -1.0, -6.215e-07, -0.0089, -1.0, -6.215e-07, -0.0089, -1.0, -6.226e-07, -0.0089, -1.0, -6.226e-07, -0.0089, 0.0001311, 0.9995, -0.03138, -0.0002929, 0.9996, -0.02993, 5.398e-05, 0.9995, -0.03101, -0.0003492, 0.9995, -0.03023, -1.684e-06, 0.9995, -0.03078, -0.0002929, 0.9996, -0.02993, 1.304e-05, 0.9995, -0.0315, -0.0003492, 0.9995, -0.03023, -0.0002929, 0.9996, -0.02993, 0.0001311, 0.9995, -0.03138, 1.304e-05, 0.9995, -0.0315, -0.0002929, 0.9996, -0.02993, 0.0001311, 0.9995, -0.03138, 5.249e-05, 0.9995, -0.03129, 1.304e-05, 0.9995, -0.0315, 0.01316, -6.637e-05, -0.9999, 0.01318, -6.636e-05, -0.9999, 0.01318, -6.636e-05, -0.9999, 0.01318, -6.636e-05, -0.9999, 0.01316, -6.637e-05, -0.9999, 0.01316, -6.637e-05, -0.9999, -1.0, 4.98e-08, 0.001162, -1.0, 8.515e-08, 0.001162, -1.0, -5.448e-08, 0.001162, -1.0, -5.448e-08, 0.001162, -1.0, -9.223e-08, 0.001162, -1.0, 4.98e-08, 0.001162, 0.0001865, 0.0005474, 1.0, 0.0001801, 0.000556, 1.0, 0.0001841, 0.0005506, 1.0, 0.0001841, 0.0005506, 1.0, 0.0001905, 0.0005419, 1.0, 0.0001865, 0.0005474, 1.0, 0.0001889, -0.0004109, 1.0, 0.000191, -0.0004109, 1.0, 0.0001897, -0.0004109, 1.0, 0.0001897, -0.0004109, 1.0, 0.0001876, -0.0004109, 1.0, 0.0001889, -0.0004109, 1.0, -0.9999, -2.165e-06, -0.01373, -0.9999, -2.442e-06, -0.01373, -0.9999, -2.051e-06, -0.01373, -0.9999, -2.051e-06, -0.01373, -0.9999, -1.763e-06, -0.01373, -0.9999, -2.165e-06, -0.01373, 5.631e-05, 0.000175, 1.0, 5.799e-05, 0.0001774, 1.0, 5.567e-05, 0.0001741, 1.0, 5.567e-05, 0.0001741, 1.0, 5.399e-05, 0.0001717, 1.0, 5.631e-05, 0.000175, 1.0, 0.9999, -0.01184, 0.005673, 0.9999, 1.054e-05, 0.01391, 0.9999, -0.00769, 0.00856, 0.9999, -0.00769, 0.00856, 0.9998, -0.0197, 0.0002109, 0.9999, -0.01184, 0.005673, 0.9999, 0.007661, 0.008548, 0.9999, -7.497e-06, 0.01391, 0.9999, 0.01165, 0.005757, 0.9999, 0.01165, 0.005757, 0.9998, 0.01939, 0.000342, 0.9999, 0.007661, 0.008548, -9.667e-06, 0.0007524, 1.0, -1.409e-05, 0.000762, 1.0, -1.211e-05, 0.0007577, 1.0, -1.211e-05, 0.0007577, 1.0, -7.688e-06, 0.0007481, 1.0, -9.667e-06, 0.0007524, 1.0, -7.287e-06, -0.0005357, 1.0, -6.402e-06, -0.0005357, 1.0, -6.798e-06, -0.0005357, 1.0, -6.798e-06, -0.0005357, 1.0, -7.683e-06, -0.0005357, 1.0, -7.287e-06, -0.0005357, 1.0, -1.0, 0.0, 0.0, -1.0, 0.0, 0.0, -1.0, 0.0, 0.0, -1.0, 0.0, 0.0, -1.0, 0.0, 0.0, -1.0, 0.0, 0.0, -1.0, -1.689e-07, -2.727e-09, -1.0, -2.432e-07, -2.309e-09, -1.0, -6.856e-08, -3.292e-09, -1.0, -6.856e-08, -3.292e-09, -1.0, 5.261e-09, -3.707e-09, -1.0, -1.689e-07, -2.727e-09, 1.0, 6.729e-07, -0.008655, 1.0, 6.729e-07, -0.008655, 1.0, 6.729e-07, -0.008655, 1.0, -7.26e-07, -0.008655, 1.0, -4.217e-06, -0.008147, 1.0, 3.632e-06, -0.008654, 1.0, -7.26e-07, -0.008655, 1.0, -5.12e-06, -0.008655, 1.0, 7.69e-06, -0.008244, 1.0, -7.26e-07, -0.008655, 1.0, 7.69e-06, -0.008244, 1.0, -4.217e-06, -0.008147, 1.0, -4.217e-06, -0.008147, 1.0, 7.69e-06, -0.008244, 1.0, -1.127e-06, -0.009139, 1.0, -1.127e-06, -0.009139, 1.0, -1.633e-06, -0.009139, 1.0, -4.217e-06, -0.008147, 4.835e-06, -0.9996, -0.02746, 1.527e-05, -0.9996, -0.02745, 1.511e-05, -0.9996, -0.02751, 1.527e-05, -0.9996, -0.02745, 1.379e-05, -0.9996, -0.02748, 1.511e-05, -0.9996, -0.02751, 1.379e-05, -0.9996, -0.02748, 3.756e-06, -0.9996, -0.02756, 1.511e-05, -0.9996, -0.02751, 1.379e-05, -0.9996, -0.02748, 7.685e-06, -0.9996, -0.02755, 3.756e-06, -0.9996, -0.02756, 1.527e-05, -0.9996, -0.02745, -1.552e-06, -0.9996, -0.02741, 1.379e-05, -0.9996, -0.02748, 2.021e-06, -0.9999, -0.01709, 7.478e-07, -0.9999, -0.0171, 1.07e-06, -0.9999, -0.0171, 2.021e-06, -0.9999, -0.01709, -3.139e-06, -0.9999, -0.01708, 1.421e-06, -0.9999, -0.01709, 2.021e-06, -0.9999, -0.01709, 1.421e-06, -0.9999, -0.01709, 7.478e-07, -0.9999, -0.0171, 1.421e-06, -0.9999, -0.01709, 1.751e-05, -0.9999, -0.0171, 7.478e-07, -0.9999, -0.0171, 1.751e-05, -0.9999, -0.0171, -2.045e-06, -0.9999, -0.0171, 7.478e-07, -0.9999, -0.0171, -2.045e-06, -0.9999, -0.0171, 3.168e-05, -0.9999, -0.01713, 7.478e-07, -0.9999, -0.0171, -2.045e-06, -0.9999, -0.0171, 4.082e-05, -0.9999, -0.01715, 3.168e-05, -0.9999, -0.01713, 3.168e-05, -0.9999, -0.01713, 4.082e-05, -0.9999, -0.01715, 0.0001325, -0.9999, -0.01711, -0.0007817, 9.911e-06, 1.0, -0.000701, -0.0002144, 1.0, -0.0008003, 3.825e-07, 1.0, -0.0007817, 9.911e-06, 1.0, -0.0008003, 3.825e-07, 1.0, -0.0007599, 0.0001209, 1.0, -0.0007599, 0.0001209, 1.0, -0.0007491, 9.962e-05, 1.0, -0.0007817, 9.911e-06, 1.0, -0.0007599, 0.0001209, 1.0, -0.0007085, 0.0001881, 1.0, -0.0007491, 9.962e-05, 1.0, 1.88e-06, 1.0, -0.009662, 1.172e-06, 1.0, -0.009662, -1.82e-06, 1.0, -0.009652, 9.589e-06, 1.0, -0.009686, 6.778e-06, 1.0, -0.009677, 3.365e-05, 1.0, -0.009673, 6.778e-06, 1.0, -0.009677, 9.589e-06, 1.0, -0.009686, -3.981e-06, 1.0, -0.009667, -1.051e-06, 1.0, -0.009665, 6.778e-06, 1.0, -0.009677, -3.981e-06, 1.0, -0.009667, -1.051e-06, 1.0, -0.009665, -3.981e-06, 1.0, -0.009667, -5.455e-06, 1.0, -0.009664, -1.051e-06, 1.0, -0.009665, -5.455e-06, 1.0, -0.009664, 1.172e-06, 1.0, -0.009662, 1.88e-06, 1.0, -0.009662, -1.051e-06, 1.0, -0.009665, 1.172e-06, 1.0, -0.009662, 7.958e-07, 1.0, -0.009665, 7.958e-07, 1.0, -0.009665, 7.958e-07, 1.0, -0.009665])] * 3)])
arm_urban_skybuilding005_skeleton = bpy.data.armatures.new('urban_skybuilding005_skeleton')  # bones are not reproduced

# ---- objects
ob_tower_1 = bpy.data.objects.new('tower_1', me_red)
ob_urban_skybuilding005_skeleton = bpy.data.objects.new('urban_skybuilding005_skeleton', arm_urban_skybuilding005_skeleton)
ob_urban_skybuilding005 = bpy.data.objects.new('urban_skybuilding005', me_urban_skybuilding005)

# ---- transforms, parenting, visibility, modifiers, constraints
ob_tower_1.location = (0.0, 0.0, 0.0)
_vg = ob_tower_1.vertex_groups.new(name='weapon_bone')
_vg = ob_tower_1.vertex_groups.new(name='red')
_vg = ob_tower_1.vertex_groups.new(name='core blade')
_vg = ob_tower_1.vertex_groups.new(name='handle')
_vg = ob_tower_1.vertex_groups.new(name='secondary')
_vg = ob_tower_1.vertex_groups.new(name='grip')
_m = ob_tower_1.modifiers.new('Armature', 'ARMATURE')
_m = ob_tower_1.modifiers.new('Mirror', 'MIRROR')
_m.use_axis = (True, True, False)
_m.use_clip = True
ob_urban_skybuilding005_skeleton.location = (0.0, 0.0, 0.0)
ob_urban_skybuilding005_skeleton.show_in_front = True
ob_urban_skybuilding005.parent = ob_urban_skybuilding005_skeleton
ob_urban_skybuilding005.location = (0.0, 0.0, 0.0)
_vg = ob_urban_skybuilding005.vertex_groups.new(name='static_prop')
_vg.add([0, 1, 2, 3, 4, 5, 6, 7, 8, 9, 10, 11, 12, 13, 14, 15, 16, 17, 18, 19, 20, 21, 22, 23, 24, 25, 26, 27, 28, 29, 30, 31, 32, 33], 1.0, 'REPLACE')
_m = ob_urban_skybuilding005.modifiers.new('Armature', 'ARMATURE')
_m.object = ob_urban_skybuilding005_skeleton

# ---- collection membership
scene.collection.objects.link(ob_tower_1)
scene.collection.objects.link(ob_urban_skybuilding005_skeleton)
scene.collection.objects.link(ob_urban_skybuilding005)

# ---- scene / render settings (as saved in the file)
scene.frame_start = 1; scene.frame_end = 250; scene.frame_set(0)
scene.render.engine = 'BLENDER_EEVEE_NEXT'
scene.cycles.sampling_pattern = 'TABULATED_SOBOL'
scene.eevee.ray_tracing_options.trace_max_roughness = 0.0
bpy.context.view_layer.update()

# ---- added for rendering (the .blend has no active camera and no usable light): camera, sun
cam_auto = bpy.data.cameras.new('AutoCamera')
cam_auto.lens = 50.0
cam_auto.sensor_width = 36.0
cam_auto.clip_end = 5032.3
ob_auto_camera = bpy.data.objects.new('AutoCamera', cam_auto)
scene.collection.objects.link(ob_auto_camera)
ob_auto_camera.location = (286.742, -344.09, 353.076)
ob_auto_camera.rotation_euler = (1.09748, -7.21219e-08, 0.694738)
scene.camera = ob_auto_camera
light_auto_sun = bpy.data.lights.new('AutoSun', 'SUN')
light_auto_sun.energy = 3.0
light_auto_sun.angle = 0.0523599
ob_auto_sun = bpy.data.objects.new('AutoSun', light_auto_sun)
scene.collection.objects.link(ob_auto_sun)
ob_auto_sun.rotation_euler = (0.872665, 0.174533, 0.523599)
bpy.context.view_layer.update()
